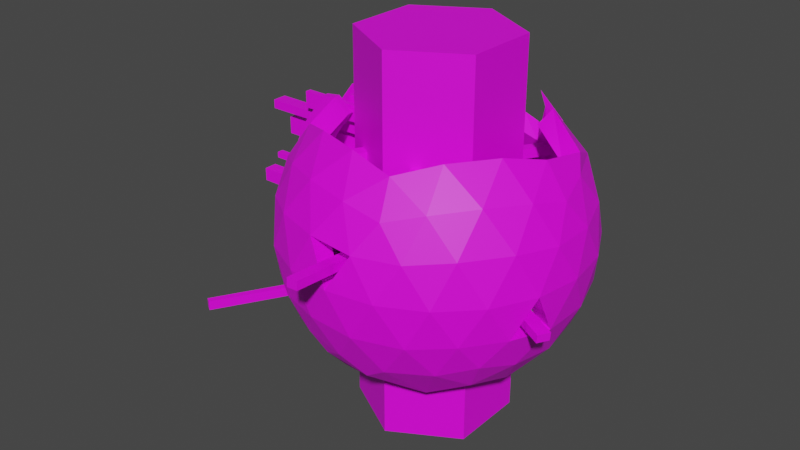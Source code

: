 # Source: Ceres.blend  (saved by Blender 3.6.11; exported with 4.5.12 LTS)
import bpy
from mathutils import Matrix  # noqa: F401  (used for matrix-valued properties, if any)

bpy.ops.wm.read_factory_settings(use_empty=True)
scene = bpy.context.scene
scene.name = 'Scene'

# ---- collections
col_collection = bpy.data.collections.new('Collection'); scene.collection.children.link(col_collection)

# ---- images (referenced by path relative to the original .blend; pixels are not part of the script)
import os
ASSET_DIR = os.environ.get("B2B_ASSET_DIR", "")  # directory of the original .blend (textures are referenced by path, not embedded)
HERE = os.path.dirname(os.path.abspath(__file__))  # packed textures are extracted next to this script under _unpacked/

def load_image(name, relpath, width, height, colorspace="sRGB"):
    """Load a texture the original file referenced (path relative to the .blend, or extracted next to this script)."""
    p = next((c for c in (os.path.join(HERE, relpath), os.path.join(ASSET_DIR, relpath)) if relpath and os.path.exists(c)), "")
    if p:
        img = bpy.data.images.load(p, check_existing=True)
        img.name = name
    else:  # same state as the original file: an image datablock whose file is absent (Cycles renders it pink)
        img = bpy.data.images.new(name, width, height)
        img.source = "FILE"
        img.filepath = "//" + (relpath or name)
    img.colorspace_settings.name = colorspace
    return img
img_ceres_texture_png = load_image('ceres_texture.png', 'ceres_texture.png', 1024, 1024, 'sRGB')
img_windows_png = load_image('windows.png', 'windows.png', 1024, 1024, 'sRGB')

# ---- materials (node trees are filled in below, after node groups)
mat_ceres_surface = bpy.data.materials.new('ceres_surface')
mat_ceres_surface.use_transparent_shadow = False
mat_material = bpy.data.materials.new('Material')
mat_material.alpha_threshold = 0.0
mat_material.use_transparent_shadow = False
mat_material.roughness = 0.5
mat_material.line_color = (0.0, 0.0, 0.0, 1.0)

# ---- material node trees
mat_ceres_surface.use_nodes = True; mat_ceres_surface.node_tree.nodes.clear()
_N = mat_ceres_surface.node_tree.nodes; _L = mat_ceres_surface.node_tree.links
n0 = _N.new('ShaderNodeBsdfPrincipled'); n0.name = 'Principled BSDF'; n0.location = (10, 300)
n0.distribution = 'GGX'
n0.subsurface_method = 'RANDOM_WALK_SKIN'
n0.inputs[3].default_value = 1.45
n0.inputs[27].default_value = (0.0, 0.0, 0.0, 1.0)
n0.inputs[28].default_value = 1.0
n1 = _N.new('ShaderNodeOutputMaterial'); n1.name = 'Material Output'; n1.location = (300, 300)
n2 = _N.new('ShaderNodeTexImage'); n2.name = 'Image Texture'; n2.location = (-280, 280)
n2.image = img_ceres_texture_png
_L.new(n0.outputs[0], n1.inputs[0])
_L.new(n2.outputs[0], n0.inputs[0])
n1.is_active_output = True
mat_material.use_nodes = True; mat_material.node_tree.nodes.clear()
_N = mat_material.node_tree.nodes; _L = mat_material.node_tree.links
n0 = _N.new('ShaderNodeOutputMaterial'); n0.name = 'Material Output'; n0.location = (300, 300)
n1 = _N.new('ShaderNodeBsdfPrincipled'); n1.name = 'Principled BSDF'; n1.location = (10, 300)
n1.distribution = 'GGX'
n1.subsurface_method = 'RANDOM_WALK_SKIN'
n1.inputs[3].default_value = 1.45
n1.inputs[27].default_value = (0.0, 0.0, 0.0, 1.0)
n1.inputs[28].default_value = 1.0
n2 = _N.new('ShaderNodeTexImage'); n2.name = 'Image Texture'; n2.location = (-280, 280)
n2.image = img_windows_png
_L.new(n1.outputs[0], n0.inputs[0])
_L.new(n2.outputs[0], n1.inputs[0])
n0.is_active_output = True

# ---- world
world_world = bpy.data.worlds.new('World'); scene.world = world_world
world_world.use_nodes = True; world_world.node_tree.nodes.clear()
_N = world_world.node_tree.nodes; _L = world_world.node_tree.links
n0 = _N.new('ShaderNodeOutputWorld'); n0.name = 'World Output'; n0.location = (300, 300)
n1 = _N.new('ShaderNodeBackground'); n1.name = 'Background'; n1.location = (10, 300)
n1.inputs[0].default_value = (0.05088, 0.05088, 0.05088, 1.0)
_L.new(n1.outputs[0], n0.inputs[0])
n0.is_active_output = True
world_world.color = (0.05088, 0.05088, 0.05088)
world_world.use_sun_shadow = False
world_world.sun_shadow_jitter_overblur = 0.0

# ---- meshes
me_icosphere = bpy.data.meshes.new('Icosphere')
me_icosphere.from_pydata([(0.8306, -0.1282, 0.2181), (0.7236, -0.5257, -0.4472), (-0.2764, -0.8506, -0.4472), (-0.8302, 0.1411, -0.198), (-0.2764, 0.8506, -0.4472), (0.7236, 0.5257, -0.4472), (0.2764, -0.8506, 0.4472), (-0.7236, -0.5257, 0.4472), (-0.7236, 0.5257, 0.4472), (0.8944, 0.0, 0.4472), (0.8258, -0.2683, -1.581e-08), (-0.1878, -0.7984, -0.5843), (-0.7216, 0.2074, -0.4361), (-0.2896, 0.6786, -0.5764), (0.5964, 0.4274, -0.5734), (0.6095, -0.4429, -0.6575), (0.5319, -0.6817, -0.5023), (0.2629, -0.809, -0.5257), (-0.02964, -0.8642, -0.5023), (0.8127, 0.2952, -0.5023), (0.8506, 0.0, -0.5257), (0.8127, -0.2952, -0.5023), (-0.7216, -0.2074, -0.4361), (0.7057, -0.2564, -0.4361), (0.6095, 0.4429, -0.6575), (-0.7, 0.1411, -0.4793), (0.7386, -5.072e-09, -0.4565), (-0.5976, -0.4341, -0.4565), (-0.484, -0.7166, -0.5023), (-0.6882, -0.5, -0.5257), (-0.8311, -0.2389, -0.5023), (-0.2328, 0.7166, -0.6575), (0.7057, 0.2564, -0.4361), (-0.4202, -0.6222, -0.4361), (-0.8311, 0.2389, -0.5023), (-0.6882, 0.5, -0.5257), (-0.484, 0.7166, -0.5023), (0.2629, 0.809, -0.5257), (0.5319, 0.6817, -0.5023), (0.9566, -0.1476, 0.2511), (0.9511, -0.309, -1.752e-08), (0.8607, -0.4429, -0.2512), (0.8607, 0.4429, -0.2512), (0.9511, 0.309, 1.752e-08), (0.9566, 0.1476, 0.2511), (0.1552, -0.9554, 0.2512), (0.0, -1.0, -1.752e-08), (-0.1552, -0.9554, -0.2512), (0.6872, -0.6817, -0.2512), (0.5878, -0.809, 1.752e-08), (0.436, -0.8642, 0.2512), (-0.8607, -0.4429, 0.2512), (-0.9511, -0.309, -1.752e-08), (-0.436, -0.8642, -0.2512), (-0.5878, -0.809, 1.752e-08), (-0.6872, -0.6817, 0.2512), (-0.6872, 0.6817, 0.2512), (-0.5878, 0.809, -1.752e-08), (-0.436, 0.8642, -0.2512), (-0.9511, 0.309, 1.752e-08), (-0.8607, 0.4429, 0.2512), (0.496, 0.8498, 0.1966), (0.5878, 0.809, -1.752e-08), (0.6872, 0.6817, -0.2512), (-0.1552, 0.9554, -0.2512), (0.0, 1.0, 1.752e-08), (0.1552, 0.9554, 0.2512), (0.8311, -0.2389, 0.5023), (0.6882, -0.5, 0.5257), (0.484, -0.7166, 0.5023), (0.02964, -0.8642, 0.5023), (-0.2629, -0.809, 0.5257), (-0.5319, -0.6817, 0.5023), (-0.8127, -0.2952, 0.5023), (-0.7205, 0.1411, 0.4453), (-0.8127, 0.2952, 0.5023), (-0.5319, 0.6817, 0.5023), (-0.2629, 0.809, 0.5257), (0.02964, 0.8642, 0.5023), (0.6492, 0.6195, 0.4631), (0.8311, 0.2389, 0.5023), (0.4619, 0.5919, -0.4361), (-0.02574, -0.7504, -0.4361), (0.2328, -0.7166, 0.6575), (0.7534, 0.0, 0.6575), (0.2282, -0.7025, -0.4565), (0.281, 0.7168, -0.4793), (0.4619, -0.5919, -0.4361), (-0.6095, -0.4429, 0.6575), (-0.4202, 0.6222, -0.4361), (0.5841, -0.4443, -0.582), (-0.6095, 0.4429, 0.6575), (-0.5976, 0.4341, -0.4565), (-0.1571, -0.704, -0.4977), (0.7766, -5.072e-09, 0.3883), (0.7545, 0.3454, 0.591), (0.4472, 0.5257, 0.7236), (-0.05279, 0.6882, 0.7236), (-0.3618, 0.5878, 0.7236), (-0.6283, 0.4565, 0.3883), (-0.6708, 0.1625, 0.7236), (-0.6708, -0.1625, 0.7236), (-0.6283, -0.4565, 0.3883), (-0.3618, -0.5878, 0.7236), (-0.05279, -0.6882, 0.7236), (0.24, -0.7386, 0.3883), (0.4472, -0.5257, 0.7236), (0.6382, -0.2629, 0.7236), (0.8618, 0.4253, 0.2764), (0.809, 0.5878, 0.0), (0.6118, 0.7416, 0.2866), (-0.1382, 0.9511, 0.2764), (-0.309, 0.9511, -4.92e-07), (-0.4472, 0.8506, 0.2764), (-0.9472, 0.1625, 0.2764), (-0.846, 0.1411, 2.64e-07), (-0.9472, -0.1625, 0.2764), (-0.4472, -0.8506, 0.2764), (-0.309, -0.9511, -7.872e-07), (-0.1382, -0.9511, 0.2764), (0.6708, -0.6882, 0.2764), (0.809, -0.5878, -1.902e-06), (0.8618, -0.4253, 0.2764), (0.2205, 0.9798, -0.05469), (0.3587, 0.8794, -0.3311), (-0.809, 0.5878, -7.845e-14), (-0.6708, 0.6882, -0.2764), (-0.8618, 0.4253, -0.2764), (-0.809, -0.5878, 8.031e-14), (-0.8618, -0.4253, -0.2764), (-0.6708, -0.6882, -0.2764), (0.309, -0.9511, 2.802e-14), (0.1382, -0.9511, -0.2764), (0.4472, -0.8506, -0.2764), (1.0, 0.0, 0.0), (0.9472, -0.1625, -0.2764), (0.9472, 0.1625, -0.2764), (0.3618, 0.5878, -0.7236), (0.6283, 0.4565, -0.3883), (-0.4472, 0.5257, -0.7236), (-0.2577, 0.7134, -0.3468), (-0.6382, 0.2629, -0.7236), (-0.6382, -0.2629, -0.7236), (-0.5004, -0.584, -0.6484), (0.6708, 0.1625, -0.7236), (0.6708, -0.1625, -0.7236), (-0.24, -0.7386, -0.3883), (0.1045, -0.7763, -0.6361), (0.6283, -0.4565, -0.3883), (0.3377, -0.5138, -0.7958), (0.7473, -0.3845, -0.2181), (0.7473, 0.3845, -0.2181), (0.8258, 0.2683, 1.461e-08), (0.8306, 0.1282, 0.2181), (0.1348, -0.8296, 0.2181), (5.555e-09, -0.8683, -1.581e-08), (-0.1348, -0.8296, -0.2181), (0.5967, -0.5919, -0.2181), (0.5104, -0.7025, 1.461e-08), (0.3786, -0.7504, 0.2181), (-0.7473, -0.3845, 0.2181), (-0.8258, -0.2683, -1.581e-08), (-0.3786, -0.7504, -0.2181), (-0.5104, -0.7025, 1.461e-08), (-0.5967, -0.5919, 0.2181), (-0.5967, 0.5919, 0.2181), (-0.5104, 0.7025, -1.581e-08), (-0.3786, 0.7504, -0.2181), (-0.8258, 0.2683, 1.461e-08), (-0.7473, 0.3845, 0.2181), (0.4386, 0.736, 0.1635), (0.5104, 0.7025, -1.581e-08), (0.5967, 0.5919, -0.2181), (-0.1735, 0.7733, -0.1724), (-0.05248, 0.8319, 0.03617), (0.1348, 0.8296, 0.2181), (0.7216, -0.2074, 0.4361), (0.5976, -0.4341, 0.4565), (0.4202, -0.6222, 0.4361), (0.02574, -0.7504, 0.4361), (-0.2282, -0.7025, 0.4565), (-0.4619, -0.5919, 0.4361), (-0.7057, -0.2564, 0.4361), (-0.7057, 0.2564, 0.4361), (-0.4619, 0.5919, 0.4361), (-0.2282, 0.7025, 0.4565), (0.02574, 0.7504, 0.4361), (0.5586, 0.5536, 0.3939), (0.7216, 0.2074, 0.4361), (0.2022, -0.6222, 0.5709), (0.6542, -5.072e-09, 0.5709), (-0.5293, -0.3845, 0.5709), (-0.5285, 0.3847, 0.5701), (0.6705, 0.3107, 0.4957), (0.3883, 0.4565, 0.6283), (-0.09713, 0.6628, 0.6225), (-0.3412, 0.5612, 0.627), (-0.5825, 0.1411, 0.6283), (-0.5825, -0.1411, 0.6283), (-0.3342, -0.5721, 0.5943), (-0.0659, -0.6593, 0.5943), (0.3883, -0.4565, 0.6283), (0.5541, -0.2282, 0.6283), (0.7483, 0.3693, 0.24), (0.7025, 0.5104, -6.038e-10), (0.5235, 0.651, 0.2502), (-0.12, 0.8258, 0.24), (-0.2683, 0.8258, -4.278e-07), (-0.3883, 0.7386, 0.24), (-0.8225, 0.1411, 0.24), (-0.8225, -0.1411, 0.24), (-0.3883, -0.7386, 0.24), (-0.2683, -0.8258, -6.841e-07), (-0.12, -0.8258, 0.24), (0.5825, -0.5976, 0.24), (0.7025, -0.5104, -1.652e-06), (0.7483, -0.3693, 0.24), (0.2022, 0.8879, 0.02108), (0.3937, 0.8034, -0.292), (-0.7025, 0.5104, -6.039e-10), (-0.5825, 0.5976, -0.24), (-0.7483, 0.3693, -0.24), (-0.7025, -0.5104, -6.038e-10), (-0.7483, -0.3693, -0.24), (-0.5825, -0.5976, -0.24), (0.2683, -0.8258, -6.038e-10), (0.12, -0.8258, -0.24), (0.3883, -0.7386, -0.24), (0.8683, -5.072e-09, -6.038e-10), (0.8225, -0.1411, -0.24), (0.8225, 0.1411, -0.24), (0.3408, 0.5685, -0.6186), (-0.4484, 0.5159, -0.625), (-0.6046, 0.2579, -0.6238), (-0.6215, -0.2568, -0.6195), (-0.4633, -0.5434, -0.5593), (0.6675, 0.1459, -0.6292), (0.6774, -0.1563, -0.625), (0.09759, -0.6856, -0.5408), (0.3432, -0.5334, -0.6933), (-0.8262, 0.1411, -0.2192), (-0.7392, 0.1411, -0.4208), (-0.5924, 0.1411, -0.6064), (-0.6822, 0.1625, -0.6984), (-0.9561, 0.1625, -0.2281), (-0.8513, 0.1625, -0.4847), (-0.9743, 0.1625, 3.048e-07), (-0.8062, 0.1625, -0.5519), (-0.8298, 0.1625, 0.5128), (-0.9516, 0.1625, -0.2525), (-0.9362, 0.1625, -0.292), (-0.8298, -0.1625, 0.5128), (-0.9516, -0.1625, -0.2525), (-0.8062, -0.1625, -0.5519), (-0.9561, -0.1625, -0.2281), (-0.8513, -0.1625, -0.4847), (-0.9743, -0.1625, 2.863e-07), (-0.6822, -0.1625, -0.6984), (-0.9362, -0.1625, -0.292), (-0.8129, 0.1411, -0.2535), (-0.5924, -0.1411, -0.6064), (-0.846, -0.1411, 2.48e-07), (-0.8129, -0.1411, -0.2535), (-0.8262, -0.1411, -0.2192), (-0.7, -0.1411, -0.4793), (-0.7392, -0.1411, -0.4208), (-0.7205, -0.1411, 0.4453), (-0.8302, -0.1411, -0.198), (-0.7279, -0.09161, 0.4454), (-0.8299, -0.09162, 0.2401), (-0.8337, -0.09161, -0.2192), (-0.8203, -0.09161, -0.2535), (-0.8376, -0.09161, -0.198), (-0.5899, -0.09161, 0.6284), (-0.7075, -0.09161, -0.4792), (-0.5998, -0.09161, -0.6063), (-0.8534, -0.09161, 5.796e-05), (-0.7466, -0.09161, -0.4208), (-0.6782, -0.113, 0.7237), (-0.8372, -0.113, 0.5129), (-0.9635, -0.113, -0.228), (-0.959, -0.113, -0.2524), (-0.9546, -0.113, 0.2765), (-0.9817, -0.113, 5.8e-05), (-0.9436, -0.113, -0.2919), (-0.8587, -0.113, -0.4846), (-0.8136, -0.113, -0.5519), (-0.6896, -0.113, -0.6983), (-0.8376, 0.09161, -0.198), (-0.8337, 0.09161, -0.2192), (-0.8534, 0.09161, 5.798e-05), (-0.9817, 0.113, 5.802e-05), (-0.8299, 0.09162, 0.2401), (-0.9546, 0.113, 0.2765), (-0.5899, 0.09161, 0.6284), (-0.6782, 0.113, 0.7237), (-0.7466, 0.09161, -0.4208), (-0.7075, 0.09161, -0.4792), (-0.8203, 0.09161, -0.2535), (-0.5998, 0.09161, -0.6063), (-0.7279, 0.09161, 0.4454), (-0.8587, 0.113, -0.4846), (-0.8136, 0.113, -0.5519), (-0.9436, 0.113, -0.2919), (-0.9635, 0.113, -0.228), (-0.959, 0.113, -0.2524), (-0.8372, 0.113, 0.5129), (-0.6896, 0.113, -0.6983), (-0.9817, 0.113, 5.802e-05), (-0.9743, 0.1625, 3.048e-07), (-0.8513, 0.1625, -0.4847), (-0.8062, 0.1625, -0.5519), (-0.9362, 0.1625, -0.292), (-0.9472, 0.1625, 0.2764), (-0.9561, 0.1625, -0.2281), (-0.9516, 0.1625, -0.2525), (-0.6708, 0.1625, 0.7236), (-0.8298, 0.1625, 0.5128), (-0.6822, 0.1625, -0.6984), (-0.9635, 0.113, -0.228), (-0.6708, -0.1625, 0.7236), (-0.8298, -0.1625, 0.5128), (-0.9561, -0.1625, -0.2281), (-0.9516, -0.1625, -0.2525), (-0.9472, -0.1625, 0.2764), (-0.9743, -0.1625, 2.863e-07), (-0.9362, -0.1625, -0.292), (-0.8513, -0.1625, -0.4847), (-0.8062, -0.1625, -0.5519), (-0.6822, -0.1625, -0.6984), (-0.6896, -0.113, -0.6983), (-0.9817, -0.113, 5.8e-05), (-0.9546, -0.113, 0.2765), (-0.6782, -0.113, 0.7237), (-0.8372, -0.113, 0.5129), (-0.9635, -0.113, -0.228), (-0.959, -0.113, -0.2524), (-0.9436, -0.113, -0.2919), (-0.8587, -0.113, -0.4846), (-0.8136, -0.113, -0.5519), (-0.8587, 0.113, -0.4846), (-0.8136, 0.113, -0.5519), (-0.9436, 0.113, -0.2919), (-0.9546, 0.113, 0.2765), (-0.959, 0.113, -0.2524), (-0.6782, 0.113, 0.7237), (-0.8372, 0.113, 0.5129), (-0.6896, 0.113, -0.6983), (-0.9817, 0.113, 5.802e-05), (-0.9743, 0.1625, 3.048e-07), (-0.8513, 0.1625, -0.4847), (-0.8062, 0.1625, -0.5519), (-0.9362, 0.1625, -0.292), (-0.9472, 0.1625, 0.2764), (-0.9561, 0.1625, -0.2281), (-0.9516, 0.1625, -0.2525), (-0.6708, 0.1625, 0.7236), (-0.8298, 0.1625, 0.5128), (-0.6822, 0.1625, -0.6984), (-0.9635, 0.113, -0.228), (-0.6708, -0.1625, 0.7236), (-0.8298, -0.1625, 0.5128), (-0.9561, -0.1625, -0.2281), (-0.9516, -0.1625, -0.2525), (-0.9472, -0.1625, 0.2764), (-0.9743, -0.1625, 2.863e-07), (-0.9362, -0.1625, -0.292), (-0.8513, -0.1625, -0.4847), (-0.8062, -0.1625, -0.5519), (-0.6822, -0.1625, -0.6984), (-0.6896, -0.113, -0.6983), (-0.9817, -0.113, 5.8e-05), (-0.9546, -0.113, 0.2765), (-0.6782, -0.113, 0.7237), (-0.8372, -0.113, 0.5129), (-0.9635, -0.113, -0.228), (-0.959, -0.113, -0.2524), (-0.9436, -0.113, -0.2919), (-0.8587, -0.113, -0.4846), (-0.8136, -0.113, -0.5519), (-0.8587, 0.113, -0.4846), (-0.8136, 0.113, -0.5519), (-0.9436, 0.113, -0.2919), (-0.9546, 0.113, 0.2765), (-0.959, 0.113, -0.2524), (-0.6782, 0.113, 0.7237), (-0.8372, 0.113, 0.5129), (-0.6896, 0.113, -0.6983), (-1.081, 0.113, -0.01324), (-1.073, 0.1625, -0.01329), (-0.9504, 0.1625, -0.498), (-0.9053, 0.1625, -0.5652), (-1.035, 0.1625, -0.3053), (-1.046, 0.1625, 0.2631), (-1.055, 0.1625, -0.2414), (-1.051, 0.1625, -0.2658), (-0.7699, 0.1625, 0.7103), (-0.9289, 0.1625, 0.4995), (-0.7813, 0.1625, -0.7117), (-1.063, 0.113, -0.2413), (-0.7699, -0.1625, 0.7103), (-0.9289, -0.1625, 0.4995), (-1.055, -0.1625, -0.2414), (-1.051, -0.1625, -0.2658), (-1.046, -0.1625, 0.2631), (-1.073, -0.1625, -0.01329), (-1.035, -0.1625, -0.3053), (-0.9504, -0.1625, -0.498), (-0.9053, -0.1625, -0.5652), (-0.7813, -0.1625, -0.7117), (-0.7887, -0.113, -0.7116), (-1.081, -0.113, -0.01324), (-1.054, -0.113, 0.2632), (-0.7773, -0.113, 0.7104), (-0.9363, -0.113, 0.4996), (-1.063, -0.113, -0.2413), (-1.058, -0.113, -0.2657), (-1.043, -0.113, -0.3052), (-0.9579, -0.113, -0.4979), (-0.9128, -0.113, -0.5652), (-0.9579, 0.113, -0.4979), (-0.9128, 0.113, -0.5652), (-1.043, 0.113, -0.3052), (-1.054, 0.113, 0.2632), (-1.058, 0.113, -0.2657), (-0.7773, 0.113, 0.7104), (-0.9363, 0.113, 0.4996), (-0.7887, 0.113, -0.7116), (0.4231, 0.8244, 0.4104), (0.3657, 0.7106, 0.3773), (0.2488, 0.925, 0.2512), (0.216, 0.8032, 0.2181), (0.3295, 0.8548, 0.4104), (0.2359, 0.8853, 0.4104), (0.2844, 0.737, 0.3773), (0.2031, 0.7634, 0.3773), (0.297, 0.7005, 0.5053), (0.2846, 0.6368, 0.77), (0.3377, 0.8197, 0.5384), (0.3076, 0.662, 0.6637), (0.1176, 0.5878, -0.7236), (0.1906, 0.6074, -0.656), (0.3587, 0.8794, -0.3311), (-0.2998, -0.5413, -0.7999), (-0.3069, -0.5767, -0.6826), (-0.1715, -0.6585, -0.7395), (-0.104, -0.7118, -0.6366)], [(124, 442)], [(1, 15, 21), (168, 209, 115), (1, 21, 41), (2, 18, 47), (4, 36, 58), (5, 38, 63), (1, 41, 48), (2, 47, 53), (4, 58, 64), (5, 63, 42), (6, 69, 83), (7, 72, 88), (8, 75, 91), (9, 80, 84), (161, 210, 160), (208, 184, 165), (195, 196, 185), (166, 208, 165), (206, 186, 185), (186, 195, 185), (140, 173, 167), (105, 189, 178), (102, 191, 181), (84, 80, 95), (80, 79, 95), (95, 79, 96), (174, 206, 207), (99, 192, 183), (207, 206, 208), (206, 185, 208), (138, 151, 172), (94, 190, 188), (190, 193, 188), (78, 77, 97), (97, 77, 98), (77, 76, 98), (98, 76, 91), (76, 8, 91), (208, 185, 184), (188, 193, 187), (173, 207, 167), (167, 207, 166), (146, 162, 156), (91, 75, 100), (75, 248, 100), (101, 73, 88), (73, 7, 88), (207, 208, 166), (168, 169, 209), (193, 194, 187), (148, 157, 150), (184, 192, 99), (192, 197, 183), (88, 72, 103), (72, 71, 103), (103, 71, 104), (71, 70, 104), (104, 70, 83), (70, 6, 83), (210, 182, 160), (169, 183, 209), (183, 197, 74), (169, 99, 183), (165, 184, 99), (196, 192, 184), (138, 172, 81), (185, 196, 184), (83, 69, 106), (69, 68, 106), (106, 68, 107), (68, 67, 107), (107, 67, 84), (67, 9, 84), (44, 80, 9), (43, 108, 44), (42, 109, 43), (44, 108, 80), (108, 79, 80), (43, 109, 108), (109, 110, 108), (108, 110, 79), (42, 63, 109), (63, 62, 109), (109, 62, 110), (62, 61, 110), (65, 111, 66), (64, 112, 65), (66, 111, 78), (111, 77, 78), (65, 112, 111), (112, 113, 111), (111, 113, 77), (113, 76, 77), (64, 58, 112), (58, 57, 112), (112, 57, 113), (57, 56, 113), (113, 56, 76), (56, 8, 76), (60, 75, 8), (59, 114, 60), (60, 114, 75), (114, 248, 75), (59, 246, 114), (210, 161, 261), (266, 182, 210), (263, 223, 22, 262), (52, 51, 116), (116, 51, 73), (51, 7, 73), (55, 72, 7), (54, 117, 55), (53, 118, 54), (55, 117, 72), (117, 71, 72), (54, 118, 117), (118, 119, 117), (117, 119, 71), (119, 70, 71), (53, 47, 118), (47, 46, 118), (118, 46, 119), (45, 119, 213, 154), (119, 45, 70), (45, 6, 70), (50, 69, 6), (49, 120, 50), (48, 121, 49), (50, 120, 69), (120, 68, 69), (49, 121, 120), (121, 122, 120), (120, 122, 68), (122, 67, 68), (48, 41, 121), (41, 40, 121), (121, 40, 122), (40, 39, 122), (122, 39, 67), (39, 9, 67), (62, 123, 61), (63, 124, 62), (66, 430, 123), (123, 65, 66), (62, 124, 123), (63, 38, 124), (38, 37, 124), (56, 60, 8), (57, 125, 56), (58, 126, 57), (56, 125, 60), (125, 59, 60), (57, 126, 125), (126, 127, 125), (125, 127, 59), (127, 249, 244, 59), (58, 36, 126), (36, 35, 126), (126, 35, 127), (35, 34, 127), (127, 34, 250, 249), (34, 245, 250), (51, 55, 7), (52, 128, 51), (51, 128, 55), (128, 54, 55), (52, 129, 128), (129, 130, 128), (128, 130, 54), (130, 53, 54), (30, 29, 129), (129, 29, 130), (46, 45, 154, 155), (130, 28, 53), (28, 2, 53), (45, 50, 6), (46, 131, 45), (47, 132, 46), (45, 131, 50), (131, 49, 50), (46, 132, 131), (132, 133, 131), (131, 133, 49), (133, 48, 49), (47, 18, 132), (18, 17, 132), (132, 17, 133), (17, 16, 133), (133, 16, 48), (16, 1, 48), (39, 44, 9), (40, 134, 39), (29, 28, 33, 27), (39, 134, 44), (134, 43, 44), (40, 135, 134), (135, 136, 134), (134, 136, 43), (136, 42, 43), (41, 21, 135), (21, 20, 135), (135, 20, 136), (20, 19, 136), (136, 19, 42), (19, 5, 42), (24, 38, 5), (189, 201, 178), (172, 204, 171), (24, 137, 38), (137, 37, 38), (179, 189, 105), (140, 167, 89), (151, 204, 172), (203, 188, 187), (198, 191, 182), (31, 36, 4), (182, 191, 102), (152, 203, 204), (31, 13, 139), (139, 35, 36), (139, 141, 35), (141, 34, 35), (204, 203, 205), (203, 187, 205), (181, 199, 180), (199, 200, 180), (141, 243, 247, 34), (267, 161, 223, 263), (198, 182, 266), (180, 200, 179), (264, 22, 234, 260), (142, 29, 30), (191, 199, 181), (146, 156, 82), (142, 143, 29), (143, 28, 29), (174, 175, 206), (173, 174, 207), (152, 153, 203), (151, 152, 204), (143, 11, 28), (11, 2, 28), (19, 24, 5), (20, 144, 19), (21, 145, 20), (19, 144, 24), (178, 201, 177), (20, 145, 144), (148, 150, 23), (200, 189, 179), (204, 205, 171), (21, 15, 145), (202, 190, 176), (177, 202, 176), (171, 205, 170), (209, 183, 74), (11, 18, 2), (153, 188, 203), (175, 186, 206), (11, 147, 18), (147, 17, 18), (153, 94, 188), (148, 23, 90), (147, 149, 17), (149, 16, 17), (201, 202, 177), (176, 190, 94), (149, 15, 16), (15, 1, 16), (160, 182, 102), (164, 102, 181), (163, 164, 211), (162, 163, 212), (164, 181, 211), (211, 181, 180), (163, 211, 212), (212, 211, 213), (211, 180, 213), (213, 180, 179), (162, 212, 156), (156, 212, 155), (212, 213, 155), (28, 130, 224, 33), (213, 179, 154), (154, 179, 105), (159, 105, 178), (158, 159, 214), (157, 158, 215), (159, 178, 214), (214, 178, 177), (158, 214, 215), (215, 214, 216), (214, 177, 216), (216, 177, 176), (157, 215, 150), (150, 215, 10), (215, 216, 10), (10, 216, 0), (216, 176, 0), (0, 176, 94), (171, 170, 217), (172, 171, 218), (175, 217, 431), (217, 175, 174), (171, 217, 218), (172, 218, 81), (81, 218, 86), (165, 99, 169), (166, 165, 219), (167, 166, 220), (165, 169, 219), (219, 169, 168), (166, 219, 220), (220, 219, 221), (219, 168, 221), (221, 168, 3, 240), (167, 220, 89), (89, 220, 92), (220, 221, 92), (92, 221, 12), (221, 240, 259, 12), (12, 259, 241), (160, 102, 164), (161, 160, 222), (160, 164, 222), (222, 164, 163), (161, 222, 223), (223, 222, 224), (222, 163, 224), (224, 163, 162), (22, 223, 27), (223, 224, 27), (46, 155, 213, 119), (224, 162, 33), (33, 162, 146), (154, 105, 159), (155, 154, 225), (156, 155, 226), (154, 159, 225), (225, 159, 158), (155, 225, 226), (226, 225, 227), (225, 158, 227), (227, 158, 157), (156, 226, 82), (82, 226, 85), (226, 227, 85), (85, 227, 87), (227, 157, 87), (87, 157, 148), (0, 94, 153), (10, 0, 228), (29, 27, 224, 130), (0, 153, 228), (228, 153, 152), (10, 228, 229), (229, 228, 230), (228, 152, 230), (230, 152, 151), (150, 229, 23), (23, 229, 26), (229, 230, 26), (26, 230, 32), (230, 151, 32), (32, 151, 138), (14, 138, 81), (14, 81, 231), (231, 81, 86), (13, 140, 89), (13, 89, 232), (232, 89, 92), (232, 92, 233), (233, 92, 12), (233, 12, 25, 242), (234, 22, 27), (234, 27, 235), (235, 27, 33), (235, 33, 93), (93, 33, 146), (32, 138, 14), (26, 32, 236), (23, 26, 237), (32, 14, 236), (26, 236, 237), (23, 237, 90), (93, 146, 82), (93, 82, 238), (238, 82, 85), (238, 85, 239), (239, 85, 87), (239, 87, 90), (90, 87, 148), (145, 237, 236, 144), (88, 191, 198, 101), (36, 31, 139), (147, 11, 445), (100, 197, 192, 91), (93, 238, 446), (15, 90, 237, 145), (139, 232, 233, 141), (83, 189, 200, 104), (147, 238, 239, 149), (95, 193, 190, 84), (103, 199, 191, 88), (96, 194, 193, 95), (104, 200, 199, 103), (91, 192, 196, 98), (142, 234, 235, 143), (24, 14, 231, 137), (84, 190, 202, 107), (106, 201, 189, 83), (144, 236, 14, 24), (149, 239, 90, 15), (98, 196, 195, 97), (107, 202, 201, 106), (261, 161, 267), (262, 22, 265), (265, 22, 264), (25, 12, 241), (245, 34, 247), (3, 168, 115), (282, 283, 331, 332), (246, 59, 244), (3, 115, 290, 288), (243, 242, 299, 307), (251, 73, 101), (252, 129, 52, 254), (251, 116, 73), (256, 52, 116), (258, 30, 129, 252), (253, 30, 255), (254, 52, 256), (255, 30, 258), (257, 142, 30, 253), (74, 197, 294, 300), (258, 252, 323, 326), (25, 241, 296, 297), (141, 242, 243), (302, 301, 340, 341), (244, 249, 315, 314), (267, 263, 270, 272), (260, 257, 287, 275), (265, 264, 274, 277), (101, 278, 333, 320), (142, 260, 234), (268, 279, 278, 273), (269, 282, 279, 268), (283, 282, 269, 276), (270, 281, 280, 283, 276, 272), (271, 277, 285, 284, 281, 270), (275, 287, 286, 285, 277, 274), (266, 210, 269, 268), (279, 282, 332, 334), (261, 267, 272, 276), (263, 262, 271, 270), (256, 116, 324, 325), (262, 265, 277, 271), (198, 266, 268, 273), (101, 198, 273, 278), (264, 260, 275, 274), (246, 244, 314, 309), (280, 281, 336, 335), (116, 251, 321, 324), (210, 261, 276, 269), (114, 246, 309, 313), (291, 290, 292, 293), (293, 292, 300, 306), (295, 306, 300, 294), (289, 288, 290, 291, 304, 305), (296, 298, 289, 305, 303, 301), (297, 296, 301, 302, 307, 299), (241, 259, 298, 296), (240, 3, 288, 289), (278, 279, 334, 333), (242, 25, 297, 299), (252, 254, 322, 323), (197, 100, 295, 294), (115, 209, 292, 290), (250, 245, 310, 312), (251, 101, 320, 321), (259, 240, 289, 298), (287, 257, 329, 330), (245, 247, 311, 310), (209, 74, 300, 292), (295, 100, 316, 345), (310, 311, 351, 350), (308, 343, 383, 348), (325, 324, 364, 365), (336, 337, 377, 376), (340, 342, 382, 380), (324, 321, 361, 364), (332, 331, 371, 372), (341, 340, 380, 381), (323, 322, 362, 363), (334, 332, 372, 374), (321, 320, 360, 361), (345, 316, 356, 385), (335, 336, 376, 375), (320, 333, 373, 360), (333, 334, 374, 373), (317, 313, 353, 357), (315, 312, 352, 355), (318, 347, 387, 358), (100, 248, 317, 316), (301, 303, 342, 340), (253, 255, 327, 328), (281, 284, 337, 336), (247, 243, 318, 311), (243, 307, 347, 318), (291, 293, 343, 308), (254, 256, 325, 322), (285, 286, 339, 338), (249, 250, 312, 315), (304, 291, 308, 319), (255, 258, 326, 327), (283, 280, 335, 331), (248, 114, 313, 317), (305, 304, 319, 344), (257, 253, 328, 329), (284, 285, 338, 337), (306, 295, 345, 346), (286, 287, 330, 339), (307, 302, 341, 347), (303, 305, 344, 342), (293, 306, 346, 343), (353, 349, 389, 393), (384, 359, 399, 424), (368, 367, 407, 408), (371, 375, 415, 411), (352, 350, 390, 392), (359, 348, 388, 399), (366, 363, 403, 406), (378, 379, 419, 418), (350, 351, 391, 390), (348, 383, 423, 388), (365, 364, 404, 405), (376, 377, 417, 416), (380, 382, 422, 420), (364, 361, 401, 404), (372, 371, 411, 412), (381, 380, 420, 421), (363, 362, 402, 403), (374, 372, 412, 414), (338, 339, 379, 378), (326, 323, 363, 366), (319, 308, 348, 359), (312, 310, 350, 352), (331, 335, 375, 371), (328, 327, 367, 368), (344, 319, 359, 384), (313, 309, 349, 353), (337, 338, 378, 377), (322, 325, 365, 362), (346, 345, 385, 386), (309, 314, 354, 349), (339, 330, 370, 379), (327, 326, 366, 367), (347, 341, 381, 387), (314, 315, 355, 354), (329, 328, 368, 369), (342, 344, 384, 382), (316, 317, 357, 356), (330, 329, 369, 370), (343, 346, 386, 383), (311, 318, 358, 351), (394, 395, 424, 399), (389, 394, 399, 388), (408, 407, 418, 419), (406, 403, 416, 417), (405, 404, 412, 411), (402, 405, 411, 415), (407, 406, 417, 418), (401, 400, 413, 414), (409, 408, 419, 410), (403, 402, 415, 416), (404, 401, 414, 412), (396, 397, 426, 425), (391, 398, 427, 421), (395, 392, 422, 424), (390, 391, 421, 420), (397, 393, 423, 426), (392, 390, 420, 422), (393, 389, 388, 423), (377, 378, 418, 417), (362, 365, 405, 402), (386, 385, 425, 426), (349, 354, 394, 389), (379, 370, 410, 419), (367, 366, 406, 407), (387, 381, 421, 427), (354, 355, 395, 394), (369, 368, 408, 409), (382, 384, 424, 422), (356, 357, 397, 396), (370, 369, 409, 410), (383, 386, 426, 423), (351, 358, 398, 391), (358, 387, 427, 398), (355, 352, 392, 395), (357, 353, 393, 397), (373, 374, 414, 413), (360, 373, 413, 400), (375, 376, 416, 415), (385, 356, 396, 425), (361, 360, 400, 401), (434, 429, 436), (175, 431, 435), (66, 433, 430), (435, 431, 434), (430, 433, 432), (78, 433, 435, 186), (433, 438, 432), (435, 434, 436, 439), (432, 438, 428), (433, 439, 437), (438, 437, 439), (124, 218, 217, 123), (187, 194, 96, 79), (110, 205, 187, 79), (137, 441, 440), (86, 441, 231), (137, 440, 37), (440, 441, 37), (218, 124, 86), (41, 150, 10, 40), (135, 40, 10, 229), (135, 229, 150, 41), (11, 443, 444, 93), (11, 143, 443), (143, 235, 444, 443), (235, 93, 444), (147, 445, 446), (11, 446, 445), (65, 123, 217, 174), (174, 173, 64, 65), (64, 173, 4), (31, 4, 13), (37, 86, 124), (429, 428, 436), (78, 433, 66), (429, 170, 61, 428), (439, 433, 435), (186, 97, 195), (436, 428, 438), (438, 433, 437), (439, 436, 438), (78, 97, 186), (428, 61, 432), (61, 170, 205, 110), (429, 434, 170), (432, 61, 430), (431, 170, 434), (170, 431, 217), (61, 123, 430), (186, 175, 435), (37, 441, 86), (260, 142, 257), (242, 141, 233), (232, 139, 13), (13, 4, 140), (4, 173, 140), (446, 11, 93), (446, 238, 147), (441, 137, 231)])
_uv = me_icosphere.uv_layers.new(name='UVMap')
_uv.uv.foreach_set('vector', [0.5849, 0.4309, 0.5904, 0.3845, 0.6076, 0.4307, 0.5061, 0.4248, 0.505, 0.4276, 0.5038, 0.4228, 0.5849, 0.4309, 0.6076, 0.4307, 0.5768, 0.4611, 0.4712, 0.387, 0.4977, 0.3883, 0.4813, 0.439, 0.8529, 0.3496, 0.8813, 0.3538, 0.8633, 0.4014, 0.7048, 0.4232, 0.7263, 0.393, 0.7255, 0.4547, 0.5849, 0.4309, 0.5768, 0.4611, 0.571, 0.4609, 0.4712, 0.387, 0.4813, 0.439, 0.4485, 0.4231, 0.8529, 0.3496, 0.8633, 0.4014, 0.8315, 0.3933, 0.7048, 0.4232, 0.7255, 0.4547, 0.6997, 0.4703, 0.5194, 0.5759, 0.5476, 0.5932, 0.5199, 0.6388, 0.3371, 0.6477, 0.401, 0.6374, 0.3655, 0.7778, 0.9015, 0.523, 0.92, 0.5288, 0.9052, 0.5644, 0.6584, 0.5989, 0.6876, 0.624, 0.6486, 0.6617, 0.4946, 0.4173, 0.5008, 0.4251, 0.4974, 0.4266, 0.5156, 0.4344, 0.5133, 0.4372, 0.5121, 0.4319, 0.5181, 0.4443, 0.514, 0.4421, 0.5169, 0.44, 0.5143, 0.4289, 0.5156, 0.4344, 0.5121, 0.4319, 0.5197, 0.437, 0.5207, 0.4424, 0.5169, 0.44, 0.5207, 0.4424, 0.5181, 0.4443, 0.5169, 0.44, 0.5185, 0.4242, 0.52, 0.4287, 0.5166, 0.426, 0.5186, 0.4584, 0.5186, 0.4483, 0.5251, 0.4536, 0.5006, 0.4333, 0.5047, 0.4356, 0.5022, 0.4394, 0.6486, 0.6617, 0.6876, 0.624, 0.7012, 0.6526, 0.6876, 0.624, 0.7362, 0.6081, 0.7012, 0.6526, 0.7012, 0.6526, 0.7362, 0.6081, 0.7457, 0.6947, 0.5216, 0.4339, 0.5197, 0.437, 0.5182, 0.4311, 0.5104, 0.4342, 0.5102, 0.4383, 0.5078, 0.4335, 0.5182, 0.4311, 0.5197, 0.437, 0.5156, 0.4344, 0.5197, 0.437, 0.5169, 0.44, 0.5156, 0.4344, 0.5378, 0.4438, 0.5402, 0.4486, 0.5352, 0.4437, 0.5391, 0.4545, 0.5359, 0.4511, 0.5373, 0.453, 0.5359, 0.4511, 0.5342, 0.4515, 0.5373, 0.453, 0.8247, 0.5675, 0.8551, 0.554, 0.8461, 0.6157, 0.8461, 0.6157, 0.8551, 0.554, 0.8794, 0.5943, 0.8551, 0.554, 0.8819, 0.5384, 0.8794, 0.5943, 0.8794, 0.5943, 0.8819, 0.5384, 0.9052, 0.5644, 0.8819, 0.5384, 0.9015, 0.523, 0.9052, 0.5644, 0.5156, 0.4344, 0.5169, 0.44, 0.5133, 0.4372, 0.5373, 0.453, 0.5342, 0.4515, 0.5317, 0.4491, 0.52, 0.4287, 0.5182, 0.4311, 0.5166, 0.426, 0.5166, 0.426, 0.5182, 0.4311, 0.5143, 0.4289, 0.4906, 0.4403, 0.4869, 0.433, 0.4982, 0.4473, 0.9052, 0.5644, 0.92, 0.5288, 0.9291, 0.5625, 0.92, 0.5288, 0.9291, 0.531, 0.9291, 0.5625, 0.2869, 0.9698, 0.2575, 0.7182, 0.3655, 0.7778, 0.2575, 0.7182, 0.3371, 0.6477, 0.3655, 0.7778, 0.5182, 0.4311, 0.5156, 0.4344, 0.5143, 0.4289, 0.5061, 0.4248, 0.5085, 0.4298, 0.505, 0.4276, 0.5342, 0.4515, 0.529, 0.4511, 0.5317, 0.4491, 0.5367, 0.4613, 0.5334, 0.462, 0.5533, 0.4619, 0.5133, 0.4372, 0.5102, 0.4383, 0.5104, 0.4342, 0.5102, 0.4383, 0.5076, 0.4371, 0.5078, 0.4335, 0.3655, 0.7778, 0.401, 0.6374, 0.4365, 0.7218, 0.401, 0.6374, 0.4543, 0.6068, 0.4365, 0.7218, 0.4365, 0.7218, 0.4543, 0.6068, 0.4842, 0.6699, 0.4543, 0.6068, 0.4927, 0.5824, 0.4842, 0.6699, 0.4842, 0.6699, 0.4927, 0.5824, 0.5199, 0.6388, 0.4927, 0.5824, 0.5194, 0.5759, 0.5199, 0.6388, 0.5008, 0.4251, 0.5025, 0.4305, 0.4974, 0.4266, 0.5085, 0.4298, 0.5078, 0.4335, 0.505, 0.4276, 0.5078, 0.4335, 0.5076, 0.4371, 0.5064, 0.4324, 0.5085, 0.4298, 0.5104, 0.4342, 0.5078, 0.4335, 0.5121, 0.4319, 0.5133, 0.4372, 0.5104, 0.4342, 0.514, 0.4421, 0.5102, 0.4383, 0.5133, 0.4372, 0.5378, 0.4438, 0.5352, 0.4437, 0.5343, 0.438, 0.5169, 0.44, 0.514, 0.4421, 0.5133, 0.4372, 0.5199, 0.6388, 0.5476, 0.5932, 0.56, 0.6611, 0.5476, 0.5932, 0.5846, 0.6011, 0.56, 0.6611, 0.56, 0.6611, 0.5846, 0.6011, 0.6052, 0.6695, 0.5846, 0.6011, 0.6242, 0.6015, 0.6052, 0.6695, 0.6052, 0.6695, 0.6242, 0.6015, 0.6486, 0.6617, 0.6242, 0.6015, 0.6584, 0.5989, 0.6486, 0.6617, 0.6825, 0.5614, 0.6876, 0.624, 0.6584, 0.5989, 0.6953, 0.5202, 0.7073, 0.5685, 0.6825, 0.5614, 0.6997, 0.4703, 0.7192, 0.5098, 0.6953, 0.5202, 0.6825, 0.5614, 0.7073, 0.5685, 0.6876, 0.624, 0.7073, 0.5685, 0.7362, 0.6081, 0.6876, 0.624, 0.6953, 0.5202, 0.7192, 0.5098, 0.7073, 0.5685, 0.7192, 0.5098, 0.7474, 0.5588, 0.7073, 0.5685, 0.7073, 0.5685, 0.7474, 0.5588, 0.7362, 0.6081, 0.6997, 0.4703, 0.7255, 0.4547, 0.7192, 0.5098, 0.7255, 0.4547, 0.7485, 0.495, 0.7192, 0.5098, 0.7192, 0.5098, 0.7485, 0.495, 0.7474, 0.5588, 0.7485, 0.495, 0.7643, 0.5305, 0.7474, 0.5588, 0.8139, 0.4541, 0.8342, 0.5082, 0.8038, 0.5174, 0.8315, 0.3933, 0.8472, 0.4495, 0.8139, 0.4541, 0.8038, 0.5174, 0.8342, 0.5082, 0.8247, 0.5675, 0.8342, 0.5082, 0.8551, 0.554, 0.8247, 0.5675, 0.8139, 0.4541, 0.8472, 0.4495, 0.8342, 0.5082, 0.8472, 0.4495, 0.8646, 0.4994, 0.8342, 0.5082, 0.8342, 0.5082, 0.8646, 0.4994, 0.8551, 0.554, 0.8646, 0.4994, 0.8819, 0.5384, 0.8551, 0.554, 0.8315, 0.3933, 0.8633, 0.4014, 0.8472, 0.4495, 0.8633, 0.4014, 0.8756, 0.4505, 0.8472, 0.4495, 0.8472, 0.4495, 0.8756, 0.4505, 0.8646, 0.4994, 0.8756, 0.4505, 0.8889, 0.492, 0.8646, 0.4994, 0.8646, 0.4994, 0.8889, 0.492, 0.8819, 0.5384, 0.8889, 0.492, 0.9015, 0.523, 0.8819, 0.5384, 0.9113, 0.4921, 0.92, 0.5288, 0.9015, 0.523, 0.9235, 0.4607, 0.9317, 0.4978, 0.9113, 0.4921, 0.9113, 0.4921, 0.9317, 0.4978, 0.92, 0.5288, 0.9317, 0.4978, 0.9291, 0.531, 0.92, 0.5288, 0.9235, 0.4607, 0.9343, 0.464, 0.9317, 0.4978, 0.5008, 0.4251, 0.4946, 0.4173, 0.4974, 0.4186, 0.5036, 0.4311, 0.5025, 0.4305, 0.5008, 0.4251, 0.4923, 0.4129, 0.4834, 0.4057, 0.485, 0.4056, 0.49, 0.4145, 0.2343, 0.4041, 0.2872, 0.5488, 0.1666, 0.5767, 0.1666, 0.5767, 0.2872, 0.5488, 0.2575, 0.7182, 0.2872, 0.5488, 0.3371, 0.6477, 0.2575, 0.7182, 0.3706, 0.5502, 0.401, 0.6374, 0.3371, 0.6477, 0.412, 0.4669, 0.432, 0.548, 0.3706, 0.5502, 0.4485, 0.4231, 0.4607, 0.4847, 0.412, 0.4669, 0.3706, 0.5502, 0.432, 0.548, 0.401, 0.6374, 0.432, 0.548, 0.4543, 0.6068, 0.401, 0.6374, 0.412, 0.4669, 0.4607, 0.4847, 0.432, 0.548, 0.4607, 0.4847, 0.4857, 0.5122, 0.432, 0.548, 0.432, 0.548, 0.4857, 0.5122, 0.4543, 0.6068, 0.4857, 0.5122, 0.4927, 0.5824, 0.4543, 0.6068, 0.4485, 0.4231, 0.4813, 0.439, 0.4607, 0.4847, 0.4813, 0.439, 0.4992, 0.4688, 0.4607, 0.4847, 0.4607, 0.4847, 0.4992, 0.4688, 0.4857, 0.5122, 0.5103, 0.5084, 0.4857, 0.5122, 0.4952, 0.4756, 0.5143, 0.4755, 0.4857, 0.5122, 0.5103, 0.5084, 0.4927, 0.5824, 0.5103, 0.5084, 0.5194, 0.5759, 0.4927, 0.5824, 0.5336, 0.5352, 0.5476, 0.5932, 0.5194, 0.5759, 0.5532, 0.4962, 0.5672, 0.5455, 0.5336, 0.5352, 0.571, 0.4609, 0.5819, 0.4975, 0.5532, 0.4962, 0.5336, 0.5352, 0.5672, 0.5455, 0.5476, 0.5932, 0.5672, 0.5455, 0.5846, 0.6011, 0.5476, 0.5932, 0.5532, 0.4962, 0.5819, 0.4975, 0.5672, 0.5455, 0.5819, 0.4975, 0.6051, 0.5411, 0.5672, 0.5455, 0.5672, 0.5455, 0.6051, 0.5411, 0.5846, 0.6011, 0.6051, 0.5411, 0.6242, 0.6015, 0.5846, 0.6011, 0.571, 0.4609, 0.5768, 0.4611, 0.5819, 0.4975, 0.5768, 0.4611, 0.5966, 0.4949, 0.5819, 0.4975, 0.5819, 0.4975, 0.5966, 0.4949, 0.6051, 0.5411, 0.5966, 0.4949, 0.652, 0.5446, 0.6051, 0.5411, 0.6051, 0.5411, 0.652, 0.5446, 0.6242, 0.6015, 0.652, 0.5446, 0.6584, 0.5989, 0.6242, 0.6015, 0.7485, 0.495, 0.7879, 0.4554, 0.7643, 0.5305, 0.7255, 0.4547, 0.7604, 0.4097, 0.7485, 0.495, 0.8038, 0.5174, 0.7935, 0.5241, 0.7879, 0.4554, 0.7879, 0.4554, 0.8139, 0.4541, 0.8038, 0.5174, 0.7485, 0.495, 0.7604, 0.4097, 0.7879, 0.4554, 0.7255, 0.4547, 0.7263, 0.393, 0.7604, 0.4097, 0.7263, 0.393, 0.7547, 0.3567, 0.7604, 0.4097, 0.8889, 0.492, 0.9113, 0.4921, 0.9015, 0.523, 0.8756, 0.4505, 0.9001, 0.4539, 0.8889, 0.492, 0.8633, 0.4014, 0.8896, 0.4058, 0.8756, 0.4505, 0.8889, 0.492, 0.9001, 0.4539, 0.9113, 0.4921, 0.9001, 0.4539, 0.9235, 0.4607, 0.9113, 0.4921, 0.8756, 0.4505, 0.8896, 0.4058, 0.9001, 0.4539, 0.8896, 0.4058, 0.9123, 0.4141, 0.9001, 0.4539, 0.9001, 0.4539, 0.9123, 0.4141, 0.9235, 0.4607, 0.9123, 0.4141, 0.9359, 0.4274, 0.9356, 0.4348, 0.9235, 0.4607, 0.8633, 0.4014, 0.8813, 0.3538, 0.8896, 0.4058, 0.8813, 0.3538, 0.9089, 0.3673, 0.8896, 0.4058, 0.8896, 0.4058, 0.9089, 0.3673, 0.9123, 0.4141, 0.9089, 0.3673, 0.9313, 0.3886, 0.9123, 0.4141, 0.9123, 0.4141, 0.9313, 0.3886, 0.9364, 0.4175, 0.9359, 0.4274, 0.9313, 0.3886, 0.9374, 0.3991, 0.9364, 0.4175, 0.2872, 0.5488, 0.3706, 0.5502, 0.3371, 0.6477, 0.2343, 0.4041, 0.3493, 0.4415, 0.2872, 0.5488, 0.2872, 0.5488, 0.3493, 0.4415, 0.3706, 0.5502, 0.3493, 0.4415, 0.412, 0.4669, 0.3706, 0.5502, 0.2343, 0.4041, 0.3464, 0.3198, 0.3493, 0.4415, 0.3464, 0.3198, 0.4383, 0.3908, 0.3493, 0.4415, 0.3493, 0.4415, 0.4383, 0.3908, 0.412, 0.4669, 0.4383, 0.3908, 0.4485, 0.4231, 0.412, 0.4669, 0.3409, 0.1923, 0.4327, 0.3245, 0.3464, 0.3198, 0.3464, 0.3198, 0.4327, 0.3245, 0.4383, 0.3908, 0.4992, 0.4688, 0.5103, 0.5084, 0.5143, 0.4755, 0.5024, 0.4597, 0.4383, 0.3908, 0.4606, 0.3799, 0.4485, 0.4231, 0.4606, 0.3799, 0.4712, 0.387, 0.4485, 0.4231, 0.5103, 0.5084, 0.5336, 0.5352, 0.5194, 0.5759, 0.4992, 0.4688, 0.5221, 0.487, 0.5103, 0.5084, 0.4813, 0.439, 0.5102, 0.441, 0.4992, 0.4688, 0.5103, 0.5084, 0.5221, 0.487, 0.5336, 0.5352, 0.5221, 0.487, 0.5532, 0.4962, 0.5336, 0.5352, 0.4992, 0.4688, 0.5102, 0.441, 0.5221, 0.487, 0.5102, 0.441, 0.5425, 0.4472, 0.5221, 0.487, 0.5221, 0.487, 0.5425, 0.4472, 0.5532, 0.4962, 0.5425, 0.4472, 0.571, 0.4609, 0.5532, 0.4962, 0.4813, 0.439, 0.4977, 0.3883, 0.5102, 0.441, 0.4977, 0.3883, 0.5309, 0.3918, 0.5102, 0.441, 0.5102, 0.441, 0.5309, 0.3918, 0.5425, 0.4472, 0.5309, 0.3918, 0.5634, 0.4121, 0.5425, 0.4472, 0.5425, 0.4472, 0.5634, 0.4121, 0.571, 0.4609, 0.5634, 0.4121, 0.5849, 0.4309, 0.571, 0.4609, 0.652, 0.5446, 0.6825, 0.5614, 0.6584, 0.5989, 0.5966, 0.4949, 0.7036, 0.5269, 0.652, 0.5446, 0.4327, 0.3245, 0.4606, 0.3799, 0.4743, 0.4077, 0.463, 0.374, 0.652, 0.5446, 0.7036, 0.5269, 0.6825, 0.5614, 0.7036, 0.5269, 0.6953, 0.5202, 0.6825, 0.5614, 0.5966, 0.4949, 0.6118, 0.4602, 0.7036, 0.5269, 0.6118, 0.4602, 0.6769, 0.4836, 0.7036, 0.5269, 0.7036, 0.5269, 0.6769, 0.4836, 0.6953, 0.5202, 0.6769, 0.4836, 0.6997, 0.4703, 0.6953, 0.5202, 0.5768, 0.4611, 0.6076, 0.4307, 0.6118, 0.4602, 0.6076, 0.4307, 0.6441, 0.4384, 0.6118, 0.4602, 0.6118, 0.4602, 0.6441, 0.4384, 0.6769, 0.4836, 0.6441, 0.4384, 0.6789, 0.428, 0.6769, 0.4836, 0.6769, 0.4836, 0.6789, 0.428, 0.6997, 0.4703, 0.6789, 0.428, 0.7048, 0.4232, 0.6997, 0.4703, 0.694, 0.3711, 0.7263, 0.393, 0.7048, 0.4232, 0.5186, 0.4483, 0.5266, 0.4462, 0.5251, 0.4536, 0.5352, 0.4437, 0.5368, 0.4482, 0.5319, 0.445, 0.694, 0.3711, 0.7211, 0.3266, 0.7263, 0.393, 0.7211, 0.3266, 0.7547, 0.3567, 0.7263, 0.393, 0.5109, 0.4576, 0.5186, 0.4483, 0.5186, 0.4584, 0.5185, 0.4242, 0.5166, 0.426, 0.5155, 0.4204, 0.5402, 0.4486, 0.5368, 0.4482, 0.5352, 0.4437, 0.5376, 0.4517, 0.5373, 0.453, 0.5317, 0.4491, 0.506, 0.4349, 0.5047, 0.4356, 0.5025, 0.4305, 0.867, 0.2936, 0.8813, 0.3538, 0.8529, 0.3496, 0.5025, 0.4305, 0.5047, 0.4356, 0.5006, 0.4333, 0.5424, 0.4522, 0.5376, 0.4517, 0.5368, 0.4482, 1.451, 6.435, 1.458, 6.484, 1.399, 6.528, 0.9033, 0.3036, 0.9089, 0.3673, 0.8813, 0.3538, 0.9033, 0.3036, 0.9372, 0.3422, 0.9089, 0.3673, 0.9372, 0.3422, 0.9313, 0.3886, 0.9089, 0.3673, 0.5368, 0.4482, 0.5376, 0.4517, 0.5314, 0.4474, 0.5376, 0.4517, 0.5317, 0.4491, 0.5314, 0.4474, 0.5022, 0.4394, 0.5065, 0.4412, 0.505, 0.4495, 0.5065, 0.4412, 0.5113, 0.4473, 0.505, 0.4495, 0.9372, 0.3422, 0.9429, 0.3668, 0.9389, 0.3816, 0.9313, 0.3886, 0.4946, 0.4101, 0.4946, 0.4173, 0.4834, 0.4057, 0.4923, 0.4129, 0.506, 0.4349, 0.5025, 0.4305, 0.5036, 0.4311, 0.505, 0.4495, 0.5113, 0.4473, 0.5109, 0.4576, 0.4887, 0.4124, 0.485, 0.4056, 0.4809, 0.4063, 0.4895, 0.4157, 0.405, 0.1919, 0.4327, 0.3245, 0.3409, 0.1923, 0.5047, 0.4356, 0.5065, 0.4412, 0.5022, 0.4394, 0.4906, 0.4403, 0.4982, 0.4473, 0.5027, 0.4523, 0.405, 0.1919, 0.4456, 0.2966, 0.4327, 0.3245, 0.4456, 0.2966, 0.4606, 0.3799, 0.4327, 0.3245, 0.5216, 0.4339, 0.5236, 0.4404, 0.5197, 0.437, 0.52, 0.4287, 0.5216, 0.4339, 0.5182, 0.4311, 0.5424, 0.4522, 0.542, 0.4549, 0.5376, 0.4517, 0.5402, 0.4486, 0.5424, 0.4522, 0.5368, 0.4482, 0.4456, 0.2966, 0.4769, 0.3477, 0.4606, 0.3799, 0.4769, 0.3477, 0.4712, 0.387, 0.4606, 0.3799, 0.6789, 0.428, 0.694, 0.3711, 0.7048, 0.4232, 0.6441, 0.4384, 0.6594, 0.3746, 0.6789, 0.428, 0.6076, 0.4307, 0.6233, 0.3806, 0.6441, 0.4384, 0.6789, 0.428, 0.6594, 0.3746, 0.694, 0.3711, 0.5251, 0.4536, 0.5266, 0.4462, 0.532, 0.4526, 0.6441, 0.4384, 0.6233, 0.3806, 0.6594, 0.3746, 0.5367, 0.4613, 0.5533, 0.4619, 0.5452, 0.4614, 0.5113, 0.4473, 0.5186, 0.4483, 0.5109, 0.4576, 0.5368, 0.4482, 0.5314, 0.4474, 0.5319, 0.445, 0.6076, 0.4307, 0.5904, 0.3845, 0.6233, 0.3806, 0.5328, 0.4482, 0.5359, 0.4511, 0.5373, 0.4534, 0.532, 0.4526, 0.5328, 0.4482, 0.5373, 0.4534, 0.5319, 0.445, 0.5314, 0.4474, 0.5297, 0.4448, 0.505, 0.4276, 0.5078, 0.4335, 0.5064, 0.4324, 0.4769, 0.3477, 0.4977, 0.3883, 0.4712, 0.387, 0.542, 0.4549, 0.5373, 0.453, 0.5376, 0.4517, 0.5236, 0.4404, 0.5207, 0.4424, 0.5197, 0.437, 0.4769, 0.3477, 0.5215, 0.3518, 0.4977, 0.3883, 0.5215, 0.3518, 0.5309, 0.3918, 0.4977, 0.3883, 0.542, 0.4549, 0.5391, 0.4545, 0.5373, 0.453, 0.5367, 0.4613, 0.5452, 0.4614, 0.5317, 0.4639, 0.5215, 0.3518, 0.5631, 0.3419, 0.5309, 0.3918, 0.5631, 0.3419, 0.5634, 0.4121, 0.5309, 0.3918, 0.5266, 0.4462, 0.5328, 0.4482, 0.532, 0.4526, 0.5373, 0.4534, 0.5359, 0.4511, 0.5391, 0.4545, 0.5631, 0.3419, 0.5904, 0.3845, 0.5634, 0.4121, 0.5904, 0.3845, 0.5849, 0.4309, 0.5634, 0.4121, 0.4974, 0.4266, 0.5025, 0.4305, 0.5006, 0.4333, 0.4963, 0.4325, 0.5006, 0.4333, 0.5022, 0.4394, 0.4908, 0.431, 0.4963, 0.4325, 0.4981, 0.4442, 0.4869, 0.433, 0.4908, 0.431, 0.4958, 0.4472, 0.4963, 0.4325, 0.5022, 0.4394, 0.4981, 0.4442, 0.4981, 0.4442, 0.5022, 0.4394, 0.505, 0.4495, 0.4908, 0.431, 0.4981, 0.4442, 0.4958, 0.4472, 0.4958, 0.4472, 0.4981, 0.4442, 0.4952, 0.4756, 0.4981, 0.4442, 0.505, 0.4495, 0.4952, 0.4756, 0.4952, 0.4756, 0.505, 0.4495, 0.5109, 0.4576, 0.4869, 0.433, 0.4958, 0.4472, 0.4982, 0.4473, 0.4982, 0.4473, 0.4958, 0.4472, 0.5024, 0.4597, 0.4958, 0.4472, 0.4952, 0.4756, 0.5024, 0.4597, 0.4606, 0.3799, 0.4383, 0.3908, 0.4709, 0.4106, 0.4743, 0.4077, 0.4952, 0.4756, 0.5109, 0.4576, 0.5143, 0.4755, 0.5143, 0.4755, 0.5109, 0.4576, 0.5186, 0.4584, 0.5224, 0.459, 0.5186, 0.4584, 0.5251, 0.4536, 0.5279, 0.4593, 0.5224, 0.459, 0.5312, 0.4566, 0.5334, 0.462, 0.5279, 0.4593, 0.5413, 0.4605, 0.5224, 0.459, 0.5251, 0.4536, 0.5312, 0.4566, 0.5312, 0.4566, 0.5251, 0.4536, 0.532, 0.4526, 0.5279, 0.4593, 0.5312, 0.4566, 0.5413, 0.4605, 0.5413, 0.4605, 0.5312, 0.4566, 0.5408, 0.457, 0.5312, 0.4566, 0.532, 0.4526, 0.5408, 0.457, 0.5408, 0.457, 0.532, 0.4526, 0.5373, 0.4534, 0.5334, 0.462, 0.5413, 0.4605, 0.5533, 0.4619, 0.5533, 0.4619, 0.5413, 0.4605, 0.5694, 0.4772, 0.5413, 0.4605, 0.5408, 0.457, 0.5694, 0.4772, 0.5694, 0.4772, 0.5408, 0.457, 0.545, 0.4589, 0.5408, 0.457, 0.5373, 0.4534, 0.545, 0.4589, 0.545, 0.4589, 0.5373, 0.4534, 0.5391, 0.4545, 0.5319, 0.445, 0.5297, 0.4448, 0.5262, 0.4388, 0.5352, 0.4437, 0.5319, 0.445, 0.5309, 0.4379, 0.5236, 0.4404, 0.5262, 0.4388, 0.5254, 0.4419, 0.5262, 0.4388, 0.5236, 0.4404, 0.5216, 0.4339, 0.5319, 0.445, 0.5262, 0.4388, 0.5309, 0.4379, 0.5352, 0.4437, 0.5309, 0.4379, 0.5343, 0.438, 0.5343, 0.438, 0.5309, 0.4379, 0.5301, 0.4337, 0.5121, 0.4319, 0.5104, 0.4342, 0.5085, 0.4298, 0.5143, 0.4289, 0.5121, 0.4319, 0.5102, 0.427, 0.5166, 0.426, 0.5143, 0.4289, 0.5125, 0.4235, 0.5121, 0.4319, 0.5085, 0.4298, 0.5102, 0.427, 0.5102, 0.427, 0.5085, 0.4298, 0.5061, 0.4248, 0.5143, 0.4289, 0.5102, 0.427, 0.5125, 0.4235, 0.5125, 0.4235, 0.5102, 0.427, 0.5077, 0.422, 0.5102, 0.427, 0.5061, 0.4248, 0.5077, 0.422, 0.5077, 0.422, 0.5061, 0.4248, 0.5033, 0.4179, 0.5021, 0.4199, 0.5166, 0.426, 0.5125, 0.4235, 0.5155, 0.4204, 0.5155, 0.4204, 0.5125, 0.4235, 0.5102, 0.4172, 0.5125, 0.4235, 0.5077, 0.422, 0.5102, 0.4172, 0.5102, 0.4172, 0.5077, 0.422, 0.5037, 0.4164, 0.5077, 0.422, 0.5021, 0.4199, 0.5011, 0.4213, 0.5037, 0.4164, 0.5037, 0.4164, 0.5011, 0.4213, 0.5013, 0.4166, 0.4974, 0.4266, 0.5006, 0.4333, 0.4963, 0.4325, 0.4946, 0.4173, 0.4974, 0.4266, 0.4898, 0.4212, 0.4974, 0.4266, 0.4963, 0.4325, 0.4898, 0.4212, 0.4898, 0.4212, 0.4963, 0.4325, 0.4908, 0.431, 0.4946, 0.4173, 0.4898, 0.4212, 0.4834, 0.4057, 0.4834, 0.4057, 0.4898, 0.4212, 0.4709, 0.4106, 0.4898, 0.4212, 0.4908, 0.431, 0.4709, 0.4106, 0.4709, 0.4106, 0.4908, 0.431, 0.4869, 0.433, 0.485, 0.4056, 0.4834, 0.4057, 0.463, 0.374, 0.4834, 0.4057, 0.4709, 0.4106, 0.463, 0.374, 0.4992, 0.4688, 0.5024, 0.4597, 0.4952, 0.4756, 0.4857, 0.5122, 0.4709, 0.4106, 0.4869, 0.433, 0.4743, 0.4077, 0.4743, 0.4077, 0.4869, 0.433, 0.4906, 0.4403, 0.5143, 0.4755, 0.5186, 0.4584, 0.5224, 0.459, 0.5024, 0.4597, 0.5143, 0.4755, 0.5171, 0.4607, 0.4982, 0.4473, 0.5024, 0.4597, 0.5099, 0.4546, 0.5143, 0.4755, 0.5224, 0.459, 0.5171, 0.4607, 0.5171, 0.4607, 0.5224, 0.459, 0.5279, 0.4593, 0.5024, 0.4597, 0.5171, 0.4607, 0.5099, 0.4546, 0.5099, 0.4546, 0.5171, 0.4607, 0.5221, 0.4595, 0.5171, 0.4607, 0.5279, 0.4593, 0.5221, 0.4595, 0.5221, 0.4595, 0.5279, 0.4593, 0.5334, 0.462, 0.4982, 0.4473, 0.5099, 0.4546, 0.5027, 0.4523, 0.5027, 0.4523, 0.5099, 0.4546, 0.5155, 0.4579, 0.5099, 0.4546, 0.5221, 0.4595, 0.5155, 0.4579, 0.5155, 0.4579, 0.5221, 0.4595, 0.5263, 0.4604, 0.5221, 0.4595, 0.5334, 0.462, 0.5263, 0.4604, 0.5263, 0.4604, 0.5334, 0.462, 0.5367, 0.4613, 0.545, 0.4589, 0.5391, 0.4545, 0.542, 0.4549, 0.5694, 0.4772, 0.545, 0.4589, 0.5519, 0.4587, 0.4327, 0.3245, 0.463, 0.374, 0.4709, 0.4106, 0.4383, 0.3908, 0.545, 0.4589, 0.542, 0.4549, 0.5519, 0.4587, 0.5519, 0.4587, 0.542, 0.4549, 0.5424, 0.4522, 0.5694, 0.4772, 0.5519, 0.4587, 0.5753, 0.4588, 0.5753, 0.4588, 0.5519, 0.4587, 0.5473, 0.4541, 0.5519, 0.4587, 0.5424, 0.4522, 0.5473, 0.4541, 0.5473, 0.4541, 0.5424, 0.4522, 0.5402, 0.4486, 0.5533, 0.4619, 0.5753, 0.4588, 0.5452, 0.4614, 0.5452, 0.4614, 0.5753, 0.4588, 0.5448, 0.4569, 0.5753, 0.4588, 0.5473, 0.4541, 0.5448, 0.4569, 0.5448, 0.4569, 0.5473, 0.4541, 0.5413, 0.45, 0.5473, 0.4541, 0.5402, 0.4486, 0.5413, 0.45, 0.5413, 0.45, 0.5402, 0.4486, 0.5378, 0.4438, 0.5386, 0.4419, 0.5378, 0.4438, 0.5343, 0.438, 0.5386, 0.4419, 0.5343, 0.438, 0.5331, 0.4308, 0.5331, 0.4308, 0.5343, 0.438, 0.5301, 0.4337, 0.5186, 0.4193, 0.5185, 0.4242, 0.5155, 0.4204, 0.5186, 0.4193, 0.5155, 0.4204, 0.5148, 0.4145, 0.5148, 0.4145, 0.5155, 0.4204, 0.5102, 0.4172, 0.5148, 0.4145, 0.5102, 0.4172, 0.5066, 0.4111, 0.5066, 0.4111, 0.5102, 0.4172, 0.5037, 0.4164, 0.5066, 0.4111, 0.5037, 0.4164, 0.5012, 0.4166, 0.5019, 0.415, 0.4809, 0.4063, 0.485, 0.4056, 0.463, 0.374, 0.4809, 0.4063, 0.463, 0.374, 0.4788, 0.4026, 0.4788, 0.4026, 0.463, 0.374, 0.4743, 0.4077, 0.4788, 0.4026, 0.4743, 0.4077, 0.496, 0.44, 0.496, 0.44, 0.4743, 0.4077, 0.4906, 0.4403, 0.5413, 0.45, 0.5378, 0.4438, 0.5386, 0.4419, 0.5448, 0.4569, 0.5413, 0.45, 0.5394, 0.4541, 0.5452, 0.4614, 0.5448, 0.4569, 0.5375, 0.4641, 0.5413, 0.45, 0.5386, 0.4419, 0.5394, 0.4541, 0.5448, 0.4569, 0.5394, 0.4541, 0.5375, 0.4641, 0.5452, 0.4614, 0.5375, 0.4641, 0.5317, 0.4639, 0.496, 0.44, 0.4906, 0.4403, 0.5027, 0.4523, 0.496, 0.44, 0.5027, 0.4523, 0.5098, 0.4525, 0.5098, 0.4525, 0.5027, 0.4523, 0.5155, 0.4579, 0.5098, 0.4525, 0.5155, 0.4579, 0.5215, 0.4583, 0.5215, 0.4583, 0.5155, 0.4579, 0.5263, 0.4604, 0.5215, 0.4583, 0.5263, 0.4604, 0.5317, 0.4639, 0.5317, 0.4639, 0.5263, 0.4604, 0.5367, 0.4613, 1.599, 4.766, 1.595, 4.71, 1.681, 4.676, 1.691, 4.727, 0.4163, 4.604, 0.3682, 4.531, 0.4241, 4.326, 0.4807, 4.367, 0.8813, 0.3538, 0.867, 0.2936, 0.9033, 0.3036, 0.5215, 0.3518, 0.4769, 0.3477, 0.4863, 0.2877, -2.509, 6.235, -2.494, 6.162, -2.42, 6.196, -2.423, 6.274, 1.31, 4.546, 1.358, 4.678, 1.281, 4.633, 1.515, 4.766, 1.507, 4.723, 1.595, 4.71, 1.599, 4.766, 1.399, 6.528, 1.417, 6.559, 1.375, 6.677, 1.353, 6.654, 0.07255, 5.063, 0.05744, 4.947, 0.1713, 4.847, 0.1966, 4.958, 1.337, 4.741, 1.358, 4.678, 1.434, 4.788, 1.434, 4.849, -0.4385, 4.672, -0.3911, 4.597, -0.2871, 4.803, -0.3242, 4.898, 0.3202, 4.793, 0.2787, 4.704, 0.3682, 4.531, 0.4163, 4.604, -0.5268, 4.372, -0.4711, 4.326, -0.3911, 4.597, -0.4385, 4.672, 0.1966, 4.958, 0.1713, 4.847, 0.2787, 4.704, 0.3202, 4.793, -2.423, 6.274, -2.42, 6.196, -2.342, 6.209, -2.336, 6.269, -2.316, 6.277, -2.32, 6.339, -2.418, 6.361, -2.422, 6.299, 1.767, 4.654, 1.758, 4.607, 1.84, 4.563, 1.851, 4.622, -0.3242, 4.898, -0.2871, 4.803, -0.1853, 4.919, -0.207, 5.031, -0.06146, 5.092, -0.05892, 4.971, 0.05744, 4.947, 0.07255, 5.063, 1.691, 4.727, 1.681, 4.676, 1.758, 4.607, 1.767, 4.654, 1.434, 4.849, 1.434, 4.788, 1.507, 4.723, 1.515, 4.766, -2.336, 6.269, -2.342, 6.209, -2.267, 6.162, -2.244, 6.211, -0.207, 5.031, -0.1853, 4.919, -0.05892, 4.971, -0.06146, 5.092, 0.4974, 0.4186, 0.4946, 0.4173, 0.4946, 0.4101, 0.49, 0.4145, 0.485, 0.4056, 0.4887, 0.4103, 0.4887, 0.4103, 0.485, 0.4056, 0.4887, 0.4124, 0.5012, 0.4166, 0.5037, 0.4164, 0.5013, 0.4166, 0.9374, 0.3991, 0.9313, 0.3886, 0.9389, 0.3816, 0.5033, 0.4179, 0.5061, 0.4248, 0.5038, 0.4228, -1.001, -0.3552, -1.04, -0.6192, -1.05, -0.6206, -1.002, -0.3466, 0.9343, 0.464, 0.9235, 0.4607, 0.9356, 0.4348, 2.224, 2.945, 2.192, 2.853, 2.204, 2.836, 2.236, 2.929, 2.08, 2.06, 2.077, 2.0, 2.089, 1.997, 2.091, 2.057, 0.2038, 0.7725, 0.2575, 0.7182, 0.2869, 0.9698, 0.2243, 0.2374, 0.3464, 0.3198, 0.2343, 0.4041, 0.2032, 0.2689, 0.2038, 0.7725, 0.1666, 0.5767, 0.2575, 0.7182, 0.1517, 0.3862, 0.2343, 0.4041, 0.1666, 0.5767, 0.2622, 0.2007, 0.3409, 0.1923, 0.3464, 0.3198, 0.2243, 0.2374, 0.35, 0.1096, 0.3409, 0.1923, 0.3015, 0.1426, 0.2032, 0.2689, 0.2343, 0.4041, 0.1517, 0.3862, 0.3015, 0.1426, 0.3409, 0.1923, 0.2622, 0.2007, 0.3985, 0.07956, 0.405, 0.1919, 0.3409, 0.1923, 0.35, 0.1096, 2.112, 2.642, 2.07, 2.544, 2.081, 2.527, 2.123, 2.626, -0.7414, -0.6702, -0.7713, -0.6413, -0.7784, -0.6387, -0.7498, -0.6706, 2.271, 3.094, 2.26, 3.06, 2.272, 3.044, 2.282, 3.078, 1.353, 6.654, 1.368, 6.732, 1.341, 6.702, 2.104, 2.09, 2.109, 2.127, 2.109, 2.127, 2.104, 2.09, 2.064, 2.207, 2.065, 2.191, 2.065, 2.191, 2.064, 2.207, -0.993, 2.91, -0.997, 2.973, -1.07, 2.951, -1.066, 2.887, -0.3962, -0.7422, -0.634, -0.7656, -0.624, -0.9472, -0.3862, -0.9237, -1.027, 3.618, -1.035, 3.825, -1.108, 3.802, -1.1, 3.595, -0.722, -0.06427, -0.7813, 0.03081, -0.7795, 0.03119, -0.7264, -0.05672, -2.316, 6.277, -2.286, 6.361, -2.32, 6.339, -0.9799, 0.02735, -0.9123, -0.1055, -0.7813, 0.03081, -0.811, 0.2906, -1.085, -0.2814, -1.001, -0.3552, -0.9123, -0.1055, -0.9799, 0.02735, -1.04, -0.6192, -1.001, -0.3552, -1.085, -0.2814, -1.122, -0.6317, -1.034, -1.076, -0.9325, -0.8751, -0.9613, -0.8395, -1.04, -0.6192, -1.122, -0.6317, -1.065, -1.007, -0.9827, -1.161, -0.8008, -1.221, -0.7949, -0.9889, -0.889, -0.9201, -0.9325, -0.8751, -1.034, -1.076, -0.6006, -1.134, -0.624, -0.9472, -0.7189, -1.009, -0.7949, -0.9889, -0.8008, -1.221, -0.7169, -1.216, -0.8193, 0.9693, -0.8927, 1.629, -0.9655, 1.606, -0.8921, 0.9467, -0.9123, -0.1055, -1.001, -0.3552, -1.002, -0.3466, -0.9091, -0.09982, -0.9519, 2.33, -0.993, 2.91, -1.066, 2.887, -1.025, 2.308, -0.997, 2.973, -1.002, 3.081, -1.075, 3.059, -1.07, 2.951, -0.8285, -0.524, -0.8167, -0.3739, -0.8326, -0.3807, -0.8504, -0.5281, -1.002, 3.081, -1.027, 3.618, -1.1, 3.595, -1.075, 3.059, -0.7382, 0.3132, -0.8193, 0.9693, -0.8921, 0.9467, -0.811, 0.2906, -0.722, -0.06427, -0.7382, 0.3132, -0.811, 0.2906, -0.7813, 0.03081, -1.035, 3.825, -1.049, 4.315, -1.122, 4.293, -1.108, 3.802, 2.061, 2.271, 2.064, 2.207, 2.064, 2.207, 2.061, 2.271, -0.9613, -0.8395, -0.9325, -0.8751, -0.9312, -0.88, -0.9626, -0.8419, -0.8167, -0.3739, -0.7875, -0.2197, -0.7939, -0.2226, -0.8326, -0.3807, -0.8927, 1.629, -0.9519, 2.33, -1.025, 2.308, -0.9655, 1.606, 0.9317, 0.4978, 0.9343, 0.464, 0.9344, 0.464, 0.9318, 0.4978, 2.103, 2.286, 2.125, 2.303, 2.113, 2.376, 2.091, 2.36, 2.091, 2.36, 2.113, 2.376, 2.099, 2.449, 2.08, 2.432, 2.064, 2.487, 2.08, 2.432, 2.099, 2.449, 2.081, 2.527, 2.147, 2.207, 2.147, 2.221, 2.125, 2.303, 2.103, 2.286, 2.112, 2.217, 2.112, 2.2, 2.134, 2.103, 2.149, 2.182, 2.147, 2.207, 2.112, 2.2, 2.112, 2.176, 2.109, 2.127, 2.126, 2.071, 2.134, 2.103, 2.109, 2.127, 2.104, 2.09, 2.091, 2.057, 2.108, 2.032, 2.26, 3.06, 2.233, 2.973, 2.245, 2.956, 2.272, 3.044, 2.228, 2.955, 2.224, 2.945, 2.236, 2.929, 2.239, 2.939, -0.7813, 0.03081, -0.9123, -0.1055, -0.9091, -0.09982, -0.7795, 0.03119, 2.294, 3.176, 2.271, 3.094, 2.282, 3.078, 2.305, 3.16, -0.7713, -0.6413, -0.7879, -0.6164, -0.798, -0.6131, -0.7784, -0.6387, 2.07, 2.544, 2.05, 2.484, 2.064, 2.487, 2.081, 2.527, 2.192, 2.853, 2.152, 2.743, 2.164, 2.726, 2.204, 2.836, 2.066, 2.17, 2.068, 2.13, 2.068, 2.13, 2.066, 2.17, -0.7875, -0.2197, -0.722, -0.06427, -0.7264, -0.05672, -0.7939, -0.2226, 2.233, 2.973, 2.228, 2.955, 2.239, 2.939, 2.245, 2.956, -0.624, -0.9472, -0.634, -0.7656, -0.633, -0.7856, -0.6245, -0.939, 2.068, 2.13, 2.071, 2.092, 2.071, 2.092, 2.068, 2.13, 2.152, 2.743, 2.112, 2.642, 2.123, 2.626, 2.164, 2.726, 0.9354, 0.5636, 0.9291, 0.5625, 0.9291, 0.5625, 0.9354, 0.5635, 2.068, 2.13, 2.071, 2.092, 2.071, 2.092, 2.068, 2.13, 2.103, 2.286, 2.091, 2.36, 2.091, 2.36, 2.103, 2.286, -0.8504, -0.5281, -0.8326, -0.3807, -0.8485, -0.3875, -0.8723, -0.5321, -0.9312, -0.88, -0.8862, -0.9263, -0.8833, -0.9325, -0.9299, -0.885, 2.109, 2.127, 2.112, 2.176, 2.112, 2.176, 2.109, 2.127, -0.8326, -0.3807, -0.7939, -0.2226, -0.8004, -0.2255, -0.8485, -0.3875, -1.002, -0.3466, -1.05, -0.6206, -1.06, -0.622, -1.002, -0.338, 2.104, 2.09, 2.109, 2.127, 2.109, 2.127, 2.104, 2.09, -0.7784, -0.6387, -0.798, -0.6131, -0.8081, -0.6099, -0.7855, -0.6361, -0.9091, -0.09982, -1.002, -0.3466, -1.002, -0.338, -0.9059, -0.0941, -0.7939, -0.2226, -0.7264, -0.05672, -0.7308, -0.04917, -0.8004, -0.2255, 0.9354, 0.5635, 0.9291, 0.5625, 0.9291, 0.5625, 0.9354, 0.5635, -0.9626, -0.8419, -0.9312, -0.88, -0.9299, -0.885, -0.9638, -0.8442, -0.7264, -0.05672, -0.7795, 0.03119, -0.7776, 0.03154, -0.7308, -0.04917, -0.7795, 0.03119, -0.9091, -0.09982, -0.9059, -0.0941, -0.7776, 0.03154, 0.9292, 0.531, 0.9318, 0.4978, 0.9318, 0.4978, 0.9292, 0.531, 2.065, 2.191, 2.066, 2.17, 2.066, 2.17, 2.065, 2.191, 2.08, 2.06, 2.091, 2.057, 2.091, 2.057, 2.08, 2.06, 0.9291, 0.5625, 0.9291, 0.531, 0.9292, 0.531, 0.9291, 0.5625, 2.109, 2.127, 2.112, 2.176, 2.112, 2.176, 2.109, 2.127, -0.6723, -0.7419, -0.7105, -0.7159, -0.7155, -0.7199, -0.6748, -0.7483, -0.9325, -0.8751, -0.889, -0.9201, -0.8862, -0.9263, -0.9312, -0.88, 2.071, 2.092, 2.08, 2.06, 2.08, 2.06, 2.071, 2.092, 2.08, 2.06, 2.091, 2.057, 2.091, 2.057, 2.08, 2.06, 2.103, 2.286, 2.091, 2.36, 2.091, 2.36, 2.103, 2.286, -0.7879, -0.6164, -0.8285, -0.524, -0.8504, -0.5281, -0.798, -0.6131, -0.7949, -0.9889, -0.7189, -1.009, -0.7172, -1.009, -0.7933, -0.9911, 2.065, 2.191, 2.066, 2.17, 2.066, 2.17, 2.065, 2.191, 2.112, 2.217, 2.103, 2.286, 2.103, 2.286, 2.112, 2.217, -0.7105, -0.7159, -0.7414, -0.6702, -0.7498, -0.6706, -0.7155, -0.7199, -1.04, -0.6192, -0.9613, -0.8395, -0.9626, -0.8419, -1.05, -0.6206, 0.9291, 0.531, 0.9317, 0.4978, 0.9318, 0.4978, 0.9292, 0.531, 2.112, 2.2, 2.112, 2.217, 2.112, 2.217, 2.112, 2.2, -0.634, -0.7656, -0.6723, -0.7419, -0.6748, -0.7483, -0.633, -0.7856, -0.889, -0.9201, -0.7949, -0.9889, -0.7933, -0.9911, -0.8862, -0.9263, 2.08, 2.432, 2.064, 2.487, 2.064, 2.486, 2.08, 2.432, -0.7189, -1.009, -0.624, -0.9472, -0.6245, -0.939, -0.7172, -1.009, 2.091, 2.057, 2.104, 2.09, 2.104, 2.09, 2.091, 2.057, 2.112, 2.176, 2.112, 2.2, 2.112, 2.2, 2.112, 2.176, 2.091, 2.36, 2.08, 2.432, 2.08, 2.432, 2.091, 2.36, 2.056, 2.344, 2.062, 2.271, 2.078, 2.271, 2.071, 2.339, 2.112, 2.2, 2.112, 2.217, 2.091, 2.214, 2.092, 2.201, -0.6798, -0.7612, -0.7254, -0.7277, -0.7611, -0.8264, -0.7181, -0.8522, -1.06, -0.622, -0.9638, -0.8442, -0.9135, -0.736, -1.03, -0.6121, 2.066, 2.17, 2.068, 2.13, 2.086, 2.136, 2.084, 2.181, 2.112, 2.217, 2.103, 2.286, 2.086, 2.274, 2.091, 2.214, -0.7666, -0.6715, -0.7926, -0.6335, -0.8534, -0.7252, -0.8229, -0.7585, -0.7917, -0.9933, -0.7155, -1.008, -0.7335, -0.8988, -0.7828, -0.87, 2.068, 2.13, 2.071, 2.092, 2.086, 2.108, 2.086, 2.136, 2.103, 2.286, 2.091, 2.36, 2.079, 2.342, 2.086, 2.274, -0.8942, -0.5362, -0.8644, -0.3943, -0.9195, -0.3896, -0.9623, -0.577, -0.9299, -0.885, -0.8833, -0.9325, -0.857, -0.7934, -0.8878, -0.7616, 2.109, 2.127, 2.112, 2.176, 2.093, 2.183, 2.093, 2.137, -0.8644, -0.3943, -0.8069, -0.2285, -0.8579, -0.227, -0.9195, -0.3896, -1.002, -0.338, -1.06, -0.622, -1.03, -0.6121, -0.9646, -0.4151, 2.104, 2.09, 2.109, 2.127, 2.093, 2.137, 2.093, 2.109, -0.7926, -0.6335, -0.8182, -0.6067, -0.8762, -0.7037, -0.8534, -0.7252, -0.9059, -0.0941, -1.002, -0.338, -0.9646, -0.4151, -0.8914, -0.216, -0.7933, -0.9911, -0.7172, -1.009, -0.7155, -1.008, -0.7917, -0.9933, -0.7498, -0.6706, -0.7784, -0.6387, -0.7855, -0.6361, -0.7582, -0.6711, 2.112, 2.217, 2.103, 2.286, 2.103, 2.286, 2.112, 2.217, 2.066, 2.17, 2.068, 2.13, 2.068, 2.13, 2.066, 2.17, -1.05, -0.6206, -0.9626, -0.8419, -0.9638, -0.8442, -1.06, -0.622, -0.6748, -0.7483, -0.7155, -0.7199, -0.7204, -0.7238, -0.6773, -0.7547, 2.112, 2.2, 2.112, 2.217, 2.112, 2.217, 2.112, 2.2, 2.056, 2.344, 2.061, 2.271, 2.061, 2.271, 2.056, 2.344, -0.8862, -0.9263, -0.7933, -0.9911, -0.7917, -0.9933, -0.8833, -0.9325, -0.798, -0.6131, -0.8504, -0.5281, -0.8723, -0.5321, -0.8081, -0.6099, 2.08, 2.432, 2.064, 2.486, 2.064, 2.486, 2.08, 2.432, 2.061, 2.271, 2.064, 2.207, 2.064, 2.207, 2.061, 2.271, -0.7172, -1.009, -0.6245, -0.939, -0.6249, -0.9308, -0.7155, -1.008, -0.7155, -0.7199, -0.7498, -0.6706, -0.7582, -0.6711, -0.7204, -0.7238, 2.091, 2.057, 2.104, 2.09, 2.104, 2.09, 2.091, 2.057, 2.064, 2.207, 2.065, 2.191, 2.065, 2.191, 2.064, 2.207, -0.633, -0.7856, -0.6748, -0.7483, -0.6773, -0.7547, -0.6319, -0.8057, 2.112, 2.176, 2.112, 2.2, 2.112, 2.2, 2.112, 2.176, 0.9291, 0.5625, 0.9292, 0.531, 0.9292, 0.531, 0.9291, 0.5625, -0.6245, -0.939, -0.633, -0.7856, -0.6319, -0.8057, -0.6249, -0.9308, 2.091, 2.36, 2.08, 2.432, 2.08, 2.432, 2.091, 2.36, 2.071, 2.092, 2.08, 2.06, 2.08, 2.06, 2.071, 2.092, 2.083, 2.211, 2.083, 2.198, 2.092, 2.201, 2.091, 2.214, 2.078, 2.271, 2.083, 2.211, 2.091, 2.214, 2.086, 2.274, -0.7211, -0.8546, -0.7647, -0.8263, -0.7797, -0.8706, -0.7311, -0.8983, -0.8292, -0.755, -0.8582, -0.7203, -0.8842, -0.7687, -0.8521, -0.8009, -0.9999, -0.59, -0.929, -0.4052, -0.9593, -0.3925, -1.063, -0.6199, -0.882, -0.694, -0.9999, -0.59, -1.063, -0.6199, -0.9087, -0.7494, -0.7647, -0.8263, -0.8292, -0.755, -0.8521, -0.8009, -0.7797, -0.8706, -0.8625, -0.2336, -0.7924, -0.09182, -0.814, -0.06446, -0.8872, -0.2082, -0.6739, -0.8821, -0.7211, -0.8546, -0.7311, -0.8983, -0.6768, -0.9179, -0.8582, -0.7203, -0.882, -0.694, -0.9087, -0.7494, -0.8842, -0.7687, -0.929, -0.4052, -0.8625, -0.2336, -0.8872, -0.2082, -0.9593, -0.3925, 2.058, 2.457, 2.064, 2.403, 2.071, 2.405, 2.064, 2.457, 2.086, 2.108, 2.087, 2.078, 2.091, 2.079, 2.093, 2.109, 2.083, 2.198, 2.084, 2.181, 2.093, 2.183, 2.092, 2.201, 2.086, 2.136, 2.086, 2.108, 2.093, 2.109, 2.093, 2.137, 2.064, 2.403, 2.071, 2.339, 2.079, 2.342, 2.071, 2.405, 2.084, 2.181, 2.086, 2.136, 2.093, 2.137, 2.093, 2.183, 2.071, 2.339, 2.078, 2.271, 2.086, 2.274, 2.079, 2.342, -0.8833, -0.9325, -0.7917, -0.9933, -0.7828, -0.87, -0.857, -0.7934, -0.8182, -0.6067, -0.8942, -0.5362, -0.9623, -0.577, -0.8762, -0.7037, 2.08, 2.432, 2.064, 2.486, 2.064, 2.457, 2.071, 2.405, 2.062, 2.271, 2.064, 2.207, 2.083, 2.211, 2.078, 2.271, -0.7155, -1.008, -0.6249, -0.9308, -0.6763, -0.9195, -0.7335, -0.8988, -0.7254, -0.7277, -0.7666, -0.6715, -0.8229, -0.7585, -0.7611, -0.8264, 2.091, 2.057, 2.104, 2.09, 2.093, 2.109, 2.091, 2.079, 2.064, 2.207, 2.065, 2.191, 2.083, 2.198, 2.083, 2.211, -0.6346, -0.8178, -0.6798, -0.7612, -0.7181, -0.8522, -0.6702, -0.8756, 2.112, 2.176, 2.112, 2.2, 2.092, 2.201, 2.093, 2.183, 2.05, 2.484, 2.05, 2.416, 2.064, 2.403, 2.058, 2.457, -0.6249, -0.9308, -0.6319, -0.8057, -0.6739, -0.8821, -0.6768, -0.9179, 2.091, 2.36, 2.08, 2.432, 2.071, 2.405, 2.079, 2.342, 2.071, 2.092, 2.08, 2.06, 2.087, 2.078, 2.086, 2.108, 2.08, 2.06, 2.091, 2.057, 2.091, 2.079, 2.087, 2.078, 2.065, 2.191, 2.066, 2.17, 2.084, 2.181, 2.083, 2.198, 2.05, 2.416, 2.056, 2.344, 2.071, 2.339, 2.064, 2.403, -0.7776, 0.03154, -0.9059, -0.0941, -0.8914, -0.216, -0.8158, -0.06567, -0.7308, -0.04917, -0.7776, 0.03154, -0.814, -0.06446, -0.7924, -0.09182, -0.9638, -0.8442, -0.9299, -0.885, -0.8878, -0.7616, -0.9135, -0.736, 2.064, 2.486, 2.05, 2.484, 2.058, 2.457, 2.064, 2.457, -0.8069, -0.2285, -0.7308, -0.04917, -0.7924, -0.09182, -0.8579, -0.227, 0.5257, 0.4453, 0.5278, 0.4466, 0.5249, 0.4467, 0.5236, 0.4404, 0.5254, 0.4419, 0.5239, 0.4439, 0.8038, 0.5174, 0.7995, 0.5588, 0.7935, 0.5241, 0.5239, 0.4439, 0.5254, 0.4419, 0.5257, 0.4453, 0.7935, 0.5241, 0.7995, 0.5588, 0.7891, 0.5659, -2.424, 6.057, -2.357, 6.052, -2.364, 6.128, -2.419, 6.134, 0.7995, 0.5588, 0.7918, 0.5953, 0.7891, 0.5659, 0.5239, 0.4439, 0.5257, 0.4453, 0.5249, 0.4467, 0.523, 0.4468, 0.7891, 0.5659, 0.7918, 0.5953, 0.7786, 0.5729, -2.357, 6.052, -2.27, 6.159, -2.237, 6.154, -2.395, 6.632, -2.315, 6.71, -2.348, 6.708, 1.75, 6.678, 1.746, 6.722, 1.657, 6.685, 1.675, 6.639, -2.398, 6.548, -2.311, 6.5, -2.295, 6.572, -2.394, 6.626, -2.458, 6.608, -2.45, 6.531, -2.398, 6.548, -2.394, 6.626, 1.851, 4.622, 1.885, 4.541, 1.913, 4.557, 0.5301, 0.4337, 0.5282, 0.4274, 0.5331, 0.4308, 0.7211, 0.3266, 0.7405, 0.2844, 0.7547, 0.3567, 1.88, 6.721, 1.856, 6.732, 1.805, 6.67, 1.746, 6.722, 1.75, 6.678, 1.802, 6.72, 0.5768, 0.4611, 0.5533, 0.4619, 0.5694, 0.4772, 0.5966, 0.4949, 0.6118, 0.4602, 0.5966, 0.4949, 0.5694, 0.4772, 0.5753, 0.4588, 0.6118, 0.4602, 0.5753, 0.4588, 0.5533, 0.4619, 0.5768, 0.4611, -2.509, 6.486, -2.497, 6.277, -2.477, 6.338, -2.47, 6.498, 0.4769, 0.3477, 0.4456, 0.2966, 0.47, 0.2747, -2.422, 6.299, -2.418, 6.361, -2.477, 6.338, -2.497, 6.277, 0.4788, 0.4026, 0.496, 0.44, 0.4919, 0.4238, 1.337, 4.741, 1.235, 4.657, 1.281, 4.633, 1.273, 4.541, 1.281, 4.633, 1.235, 4.657, 1.625, 6.594, 1.675, 6.639, 1.657, 6.685, 1.596, 6.659, 1.596, 6.659, 1.545, 6.598, 1.566, 6.513, 1.625, 6.594, 1.566, 6.513, 1.545, 6.598, 1.509, 6.472, 1.451, 6.435, 1.509, 6.472, 1.458, 6.484, 1.805, 6.67, 1.802, 6.72, 1.75, 6.678, -2.44, 6.707, -2.441, 6.629, -2.397, 6.709, 0.8247, 0.5675, 0.7995, 0.5588, 0.8038, 0.5174, -2.44, 6.707, -2.508, 6.71, -2.509, 6.632, -2.441, 6.629, -2.27, 6.159, -2.357, 6.052, -2.364, 6.128, -2.419, 6.134, -2.509, 6.104, -2.49, 6.159, -2.397, 6.709, -2.441, 6.629, -2.395, 6.632, 0.7918, 0.5953, 0.7995, 0.5588, 0.8053, 0.657, -2.348, 6.708, -2.397, 6.709, -2.395, 6.632, -2.424, 6.057, -2.509, 6.104, -2.419, 6.134, 0.7786, 0.5729, 0.7643, 0.5305, 0.7891, 0.5659, -2.509, 6.571, -2.492, 6.5, -2.45, 6.531, -2.458, 6.608, 0.5278, 0.4466, 0.5257, 0.4453, 0.5297, 0.4448, 0.7891, 0.5659, 0.7643, 0.5305, 0.7935, 0.5241, 0.5254, 0.4419, 0.5297, 0.4448, 0.5257, 0.4453, 0.5297, 0.4448, 0.5254, 0.4419, 0.5262, 0.4388, 0.7643, 0.5305, 0.7879, 0.4554, 0.7935, 0.5241, 0.5207, 0.4424, 0.5236, 0.4404, 0.5239, 0.4439, 1.805, 6.67, 1.856, 6.732, 1.802, 6.72, -2.286, 6.361, -2.316, 6.277, -2.283, 6.284, 1.368, 6.732, 1.353, 6.654, 1.375, 6.677, 1.417, 6.559, 1.399, 6.528, 1.458, 6.484, 1.458, 6.484, 1.509, 6.472, 1.502, 6.553, 1.509, 6.472, 1.545, 6.598, 1.502, 6.553, 1.281, 4.633, 1.273, 4.541, 1.31, 4.546, 1.281, 4.633, 1.358, 4.678, 1.337, 4.741, 1.885, 4.541, 1.851, 4.622, 1.84, 4.563])
me_icosphere.materials.append(mat_ceres_surface)
me_icosphere.update()
me_cylinder = bpy.data.meshes.new('Cylinder')
me_cylinder.from_pydata([(0.0, 0.5, -1.25), (0.0, 0.5, 1.25), (0.433, 0.25, -1.25), (0.433, 0.25, 1.25), (0.433, -0.25, -1.25), (0.433, -0.25, 1.25), (0.0, -0.5, -1.25), (0.0, -0.5, 1.25), (-0.433, -0.25, -1.25), (-0.433, -0.25, 1.25), (-0.433, 0.25, -1.25), (-0.433, 0.25, 1.25), (-0.5301, -0.07198, 0.4025), (-0.433, -0.07198, 0.4025), (-0.5301, -0.07198, 0.3584), (-0.433, -0.07198, 0.3584), (-0.433, 0.04167, 0.5328), (-0.433, -0.04167, 0.5328), (-0.433, 0.04167, 0.5328), (-0.433, -0.04167, 0.5328), (-1.343, 0.06782, 0.5086), (-0.433, 0.06782, 0.5086), (-1.343, 0.06782, 0.45), (-0.433, 0.06782, 0.45), (-0.5301, -0.004528, 0.4025), (-0.433, -0.004528, 0.4025), (-0.5301, -0.004528, 0.3584), (-0.433, -0.004528, 0.3584), (-1.343, -0.029, 0.5086), (-0.433, -0.029, 0.5086), (-1.343, -0.029, 0.45), (-0.433, -0.029, 0.45), (-0.433, -0.043, 0.4218), (-0.5432, -0.043, 0.4218), (-0.433, -0.043, 0.5241), (-0.5432, -0.043, 0.5241), (-0.433, -0.07459, 0.4218), (-0.5432, -0.07459, 0.4218), (-0.433, -0.07459, 0.5241), (-0.5432, -0.07459, 0.5241), (-0.433, 0.06204, 0.5167), (-0.5779, 0.06204, 0.5167), (-0.433, 0.06204, 0.5552), (-0.5779, 0.06204, 0.5552), (-0.433, -0.02685, 0.5167), (-0.5779, -0.02685, 0.5167), (-0.433, -0.02685, 0.5552), (-0.5779, -0.02685, 0.5552), (-0.433, -0.03575, 0.5535), (-1.001, -0.03575, 0.5535), (-0.433, -0.03575, 0.6611), (-1.001, -0.03575, 0.6611), (-0.433, -0.07477, 0.5535), (-1.001, -0.07477, 0.5535), (-0.433, -0.07477, 0.6611), (-1.001, -0.07477, 0.6611), (-0.3496, -0.2189, -0.4118), (-0.8634, -1.109, -0.4118), (-0.3852, -0.1983, -0.4118), (-0.899, -1.088, -0.4118), (-0.3496, -0.2189, -0.353), (-0.8634, -1.109, -0.353), (-0.3852, -0.1983, -0.353), (-0.899, -1.088, -0.353), (-0.02827, -1.253, 0.127), (-0.02849, -0.4472, 0.07248), (0.04695, -1.253, 0.1296), (0.04674, -0.4471, 0.07508), (-0.02805, -1.25, 0.1858), (-0.02827, -0.4449, 0.1313), (0.04718, -1.25, 0.1884), (0.04696, -0.4448, 0.1339), (0.3638, -0.08976, -0.1485), (1.02, -0.4241, -0.2064), (0.3685, -0.08976, -0.09584), (1.025, -0.4241, -0.1537), (0.4022, -0.01375, -0.1519), (1.058, -0.3481, -0.2098), (0.4069, -0.01375, -0.09923), (1.063, -0.3481, -0.1571), (-0.433, 0.07291, 0.2852), (-1.243, 0.07291, 0.2852), (-0.433, 0.07291, 0.3998), (-1.243, 0.07291, 0.3998), (-0.433, 0.0141, 0.2852), (-1.243, 0.0141, 0.2852), (-0.433, 0.0141, 0.3998), (-1.243, 0.0141, 0.3998), (-0.433, -0.01455, 0.2777), (-0.8879, -0.01455, 0.2777), (-0.433, -0.01455, 0.3355), (-0.8879, -0.01455, 0.3355), (-0.433, -0.06771, 0.2777), (-0.8879, -0.06771, 0.2777), (-0.433, -0.06771, 0.3355), (-0.8879, -0.06771, 0.3355), (-0.433, 0.06465, 0.2322), (-0.4972, 0.06465, 0.2322), (-0.433, 0.06465, 0.2652), (-0.4972, 0.06465, 0.2652), (-0.433, -0.065, 0.2322), (-0.4972, -0.065, 0.2322), (-0.433, -0.065, 0.2652), (-0.4972, -0.065, 0.2652), (-0.433, 0.05479, 0.1402), (-1.156, 0.05479, 0.1402), (-0.433, 0.05479, 0.2159), (-1.156, 0.05479, 0.2159), (-0.433, 0.01703, 0.1402), (-1.156, 0.01703, 0.1402), (-0.433, 0.01703, 0.2159), (-1.156, 0.01703, 0.2159), (-0.433, -0.0001754, 0.1871), (-0.9845, -0.0001753, 0.1871), (-0.433, -0.0001754, 0.2322), (-0.9845, -0.0001753, 0.2322), (-0.433, -0.03801, 0.1871), (-0.9845, -0.03801, 0.1871), (-0.433, -0.03801, 0.2322), (-0.9845, -0.03801, 0.2322), (-0.433, -0.0001754, 0.1216), (-0.5467, -0.0001754, 0.1216), (-0.433, -0.0001754, 0.1871), (-0.5467, -0.0001754, 0.1871), (-0.433, -0.07098, 0.1216), (-0.5467, -0.07098, 0.1216), (-0.433, -0.07098, 0.1871), (-0.5467, -0.07098, 0.1871), (-0.433, 0.04201, 0.08078), (-1.364, 0.04201, 0.08078), (-0.433, 0.04201, 0.1197), (-1.364, 0.04201, 0.1197), (-0.433, -0.001633, 0.08078), (-1.364, -0.001633, 0.08078), (-0.433, -0.001633, 0.1197), (-1.364, -0.001633, 0.1197), (-0.433, -0.02203, 0.02797), (-1.11, -0.02203, 0.02797), (-0.433, -0.02203, 0.09628), (-1.11, -0.02203, 0.09628), (-0.433, -0.06423, 0.02797), (-1.11, -0.06423, 0.02797), (-0.433, -0.06423, 0.09628), (-1.11, -0.06423, 0.09628), (-0.433, 0.05674, 0.01383), (-0.6102, 0.05674, 0.01383), (-0.433, 0.05674, 0.06458), (-0.6102, 0.05674, 0.06458), (-0.433, -0.00949, 0.01383), (-0.6102, -0.00949, 0.01383), (-0.433, -0.00949, 0.06458), (-0.6102, -0.00949, 0.06458), (-0.433, 0.03634, -0.09085), (-1.436, 0.03634, -0.09085), (-0.433, 0.03634, -0.00212), (-1.436, 0.03634, -0.00212), (-0.433, -0.05446, -0.09085), (-1.436, -0.05446, -0.09085), (-0.433, -0.05446, -0.00212), (-1.436, -0.05446, -0.00212), (-0.433, 0.01401, -0.1944), (-1.056, 0.01401, -0.1944), (-0.433, 0.01401, -0.1064), (-1.056, 0.01401, -0.1064), (-0.433, -0.03948, -0.1944), (-1.056, -0.03948, -0.1944), (-0.433, -0.03948, -0.1064), (-1.056, -0.03948, -0.1064), (-0.433, 0.06104, -0.2088), (-0.5559, 0.06104, -0.2088), (-0.433, 0.06104, -0.1156), (-0.5559, 0.06104, -0.1156), (-0.433, 0.03085, -0.2088), (-0.5559, 0.03085, -0.2088), (-0.433, 0.03085, -0.1156), (-0.5559, 0.03085, -0.1156), (-0.433, 0.01078, -0.2498), (-1.145, 0.01078, -0.2498), (-0.433, 0.01078, -0.1944), (-1.145, 0.01078, -0.1944), (-0.433, -0.04539, -0.2498), (-1.145, -0.04539, -0.2498), (-0.433, -0.04539, -0.1944), (-1.145, -0.04539, -0.1944), (-0.433, 0.06647, -0.3441), (-0.8965, 0.06647, -0.3441), (-0.433, 0.06647, -0.2393), (-0.8965, 0.06647, -0.2393), (-0.433, 0.03501, -0.3441), (-0.8965, 0.03501, -0.3441), (-0.433, 0.03501, -0.2393), (-0.8965, 0.03501, -0.2393), (-0.2358, -0.3639, 0.4778), (-0.4029, -0.6534, 0.4778), (-0.3003, -0.3266, 0.4778), (-0.4674, -0.6162, 0.4778), (-0.2358, -0.3639, 0.5522), (-0.4029, -0.6534, 0.5522), (-0.3003, -0.3266, 0.5522), (-0.4674, -0.6162, 0.5522), (0.1894, -0.3907, 0.5052), (0.3538, -0.6755, 0.5052), (0.1333, -0.423, 0.5052), (0.2978, -0.7079, 0.5052), (0.1894, -0.3907, 0.57), (0.3538, -0.6755, 0.57), (0.1333, -0.423, 0.57), (0.2978, -0.7079, 0.57), (0.3787, -0.2814, 0.116), (0.6184, -0.6966, 0.116), (0.321, -0.3147, 0.116), (0.5607, -0.7299, 0.116), (0.3787, -0.2814, 0.1826), (0.6184, -0.6966, 0.1826), (0.321, -0.3147, 0.1826), (0.5607, -0.7299, 0.1826), (0.1439, -0.4169, -0.1898), (0.3789, -0.8239, -0.1898), (0.07198, -0.4584, -0.1898), (0.307, -0.8655, -0.1898), (0.1439, -0.4169, -0.1067), (0.3789, -0.8239, -0.1067), (0.07198, -0.4584, -0.1067), (0.307, -0.8655, -0.1067), (0.2401, 0.3614, 0.1748), (0.3213, 0.5021, 0.1748), (0.2968, 0.3286, 0.1748), (0.3781, 0.4693, 0.1748), (0.2401, 0.3614, 0.2404), (0.3213, 0.5021, 0.2404), (0.2968, 0.3286, 0.2404), (0.3781, 0.4693, 0.2404), (0.08245, 0.4524, 0.3199), (0.2951, 0.8208, 0.3199), (0.1395, 0.4195, 0.3199), (0.3522, 0.7879, 0.3199), (0.08245, 0.4524, 0.3857), (0.2951, 0.8208, 0.3857), (0.1395, 0.4195, 0.3857), (0.3522, 0.7879, 0.3857), (-0.1968, 0.3864, -0.3968), (-0.4028, 0.7431, -0.3968), (-0.1167, 0.4326, -0.3968), (-0.3227, 0.7894, -0.3968), (-0.1968, 0.3864, -0.3042), (-0.4028, 0.7431, -0.3042), (-0.1167, 0.4326, -0.3042), (-0.3227, 0.7894, -0.3042), (-0.3747, 0.2836, 0.02378), (-0.6274, 0.7213, 0.02378), (-0.2921, 0.3313, 0.02378), (-0.5448, 0.769, 0.02378), (-0.3747, 0.2836, 0.1192), (-0.6274, 0.7213, 0.1192), (-0.2921, 0.3313, 0.1192), (-0.5448, 0.769, 0.1192), (-0.1649, 0.4048, 0.0997), (-0.4134, 0.8354, 0.0997), (-0.07722, 0.4554, 0.0997), (-0.3258, 0.886, 0.0997), (-0.1649, 0.4048, 0.176), (-0.4134, 0.8354, 0.176), (-0.07722, 0.4554, 0.176), (-0.3258, 0.886, 0.176), (-0.205, 0.3816, -0.1371), (-0.4518, 0.8091, -0.1371), (-0.1416, 0.4183, -0.1371), (-0.3884, 0.8457, -0.1371), (-0.205, 0.3816, -0.07289), (-0.4518, 0.8091, -0.07289), (-0.1416, 0.4183, -0.07289), (-0.3884, 0.8457, -0.07289), (-0.3199, -0.3153, 0.2337), (-0.5324, -0.6835, 0.2337), (-0.4142, -0.2608, 0.2337), (-0.6268, -0.629, 0.2337), (-0.3199, -0.3153, 0.3426), (-0.5324, -0.6835, 0.3426), (-0.4142, -0.2608, 0.3426), (-0.6268, -0.629, 0.3426), (-0.433, -0.1502, 0.01699), (-0.9373, -0.1502, 0.01699), (-0.433, -0.1502, 0.07762), (-0.9373, -0.1502, 0.07762), (-0.433, -0.2326, 0.01699), (-0.9373, -0.2326, 0.01699), (-0.433, -0.2326, 0.07762), (-0.9373, -0.2326, 0.07762), (-0.433, 0.211, -0.3996), (-0.8685, 0.211, -0.3996), (-0.433, 0.211, -0.3142), (-0.8685, 0.211, -0.3142), (-0.433, 0.1257, -0.3996), (-0.8685, 0.1257, -0.3996), (-0.433, 0.1257, -0.3142), (-0.8685, 0.1257, -0.3142), (-0.3973, 0.2706, 0.318), (-0.5985, 0.6192, 0.318), (-0.2994, 0.3271, 0.318), (-0.5006, 0.6757, 0.318), (-0.3973, 0.2706, 0.431), (-0.5985, 0.6192, 0.431), (-0.2994, 0.3271, 0.431), (-0.5006, 0.6757, 0.431), (0.04817, 0.4722, -0.1102), (0.3, 0.9083, -0.1102), (0.1653, 0.4045, -0.1102), (0.4171, 0.8407, -0.1102), (0.04817, 0.4722, 0.02508), (0.3, 0.9083, 0.02508), (0.1653, 0.4045, 0.02508), (0.4171, 0.8407, 0.02508), (0.433, 0.005435, 0.05457), (0.9217, 0.005435, 0.05457), (0.433, 0.005435, 0.211), (0.9217, 0.005435, 0.211), (0.433, 0.1618, 0.05457), (0.9217, 0.1618, 0.05457), (0.433, 0.1618, 0.211), (0.9217, 0.1618, 0.211), (-0.433, 0.01041, -0.4008), (-1.272, 0.01041, -0.4008), (-0.433, 0.01041, -0.2808), (-1.272, 0.01041, -0.2808), (-0.433, -0.06676, -0.4008), (-1.272, -0.06676, -0.4008), (-0.433, -0.06676, -0.2808), (-1.272, -0.06676, -0.2808), (-0.433, 0.06431, -0.4766), (-0.6237, 0.06431, -0.4766), (-0.433, 0.06431, -0.3799), (-0.6237, 0.06431, -0.3799), (-0.433, 0.03124, -0.4766), (-0.6237, 0.03124, -0.4766), (-0.433, 0.03124, -0.3799), (-0.6237, 0.03124, -0.3799), (-0.433, 0.009619, -0.4435), (-0.612, 0.009619, -0.4435), (-0.433, 0.009619, -0.4219), (-0.612, 0.009619, -0.4219), (-0.433, -0.02091, -0.4435), (-0.612, -0.02091, -0.4435), (-0.433, -0.02091, -0.4219), (-0.612, -0.02091, -0.4219), (-0.433, -0.03617, -0.469), (-1.066, -0.03617, -0.469), (-0.433, -0.03617, -0.4219), (-1.066, -0.03617, -0.4219), (-0.433, -0.0756, -0.469), (-1.066, -0.0756, -0.469), (-0.433, -0.0756, -0.4219), (-1.066, -0.0756, -0.4219), (-0.433, -0.003101, -0.5695), (-0.8081, -0.003101, -0.5695), (-0.433, -0.003101, -0.4893), (-0.8081, -0.003101, -0.4893), (-0.433, -0.06288, -0.5695), (-0.8081, -0.06288, -0.5695), (-0.433, -0.06288, -0.4893), (-0.8081, -0.06288, -0.4893), (-0.433, 0.07067, -0.5262), (-0.7649, 0.07067, -0.5262), (-0.433, 0.07067, -0.4995), (-0.7649, 0.07067, -0.4995), (-0.433, 0.01471, -0.5262), (-0.7649, 0.01471, -0.5262), (-0.433, 0.01471, -0.4995), (-0.7649, 0.01471, -0.4995), (-0.433, 0.04142, -0.6254), (-1.004, 0.04142, -0.6254), (-0.433, 0.04142, -0.5529), (-1.004, 0.04142, -0.5529), (-0.433, 0.007075, -0.6254), (-1.004, 0.007075, -0.6254), (-0.433, 0.007075, -0.5529), (-1.004, 0.007075, -0.5529), (-0.433, -0.012, -0.6305), (-0.6561, -0.012, -0.6305), (-0.433, -0.012, -0.5873), (-0.6561, -0.012, -0.5873), (-0.433, -0.06161, -0.6305), (-0.6561, -0.06161, -0.6305), (-0.433, -0.06161, -0.5873), (-0.6561, -0.06161, -0.5873), (-0.433, 0.07449, -0.6483), (-0.7028, 0.07449, -0.6483), (-0.433, 0.07449, -0.5809), (-0.7028, 0.07449, -0.5809), (-0.433, 0.05287, -0.6483), (-0.7028, 0.05287, -0.6483), (-0.433, 0.05287, -0.5809), (-0.7028, 0.05287, -0.5809), (-0.433, 0.03379, -0.6763), (-0.6336, 0.03379, -0.6763), (-0.433, 0.03379, -0.6432), (-0.6336, 0.03379, -0.6432), (-0.433, -0.0005566, -0.6763), (-0.6336, -0.0005566, -0.6763), (-0.433, -0.0005566, -0.6432), (-0.6336, -0.0005566, -0.6432), (-0.433, -0.02472, -0.6725), (-0.5931, -0.02472, -0.6725), (-0.433, -0.02472, -0.6483), (-0.5931, -0.02472, -0.6483), (-0.433, -0.07433, -0.6725), (-0.5931, -0.07433, -0.6725), (-0.433, -0.07433, -0.6483), (-0.5931, -0.07433, -0.6483), (-0.433, 0.06054, 0.5737), (-0.6848, 0.06054, 0.5737), (-0.433, 0.06054, 0.6978), (-0.6848, 0.06054, 0.6978), (-0.433, -0.01471, 0.5737), (-0.6848, -0.01471, 0.5737), (-0.433, -0.01471, 0.6978), (-0.6848, -0.01471, 0.6978)], [(19, 17), (16, 18)], [(0, 1, 3, 2), (2, 3, 5, 4), (4, 5, 7, 6), (6, 7, 9, 8), (28, 20, 22, 30), (25, 24, 12, 13), (10, 11, 1, 0), (13, 12, 14, 15), (27, 26, 24, 25), (31, 30, 22, 23), (8, 9, 11, 10), (29, 28, 30, 31), (21, 20, 28, 29), (23, 22, 20, 21), (15, 14, 26, 27), (12, 24, 26, 14), (32, 33, 35, 34), (34, 35, 39, 38), (38, 39, 37, 36), (36, 37, 33, 32), (39, 35, 33, 37), (40, 41, 43, 42), (42, 43, 47, 46), (46, 47, 45, 44), (44, 45, 41, 40), (47, 43, 41, 45), (48, 49, 51, 50), (50, 51, 55, 54), (54, 55, 53, 52), (52, 53, 49, 48), (55, 51, 49, 53), (56, 57, 59, 58), (58, 59, 63, 62), (62, 63, 61, 60), (60, 61, 57, 56), (63, 59, 57, 61), (64, 65, 67, 66), (66, 67, 71, 70), (70, 71, 69, 68), (68, 69, 65, 64), (66, 70, 68, 64), (72, 73, 75, 74), (74, 75, 79, 78), (78, 79, 77, 76), (76, 77, 73, 72), (79, 75, 73, 77), (80, 81, 83, 82), (82, 83, 87, 86), (86, 87, 85, 84), (84, 85, 81, 80), (87, 83, 81, 85), (88, 89, 91, 90), (90, 91, 95, 94), (94, 95, 93, 92), (92, 93, 89, 88), (95, 91, 89, 93), (96, 97, 99, 98), (98, 99, 103, 102), (102, 103, 101, 100), (100, 101, 97, 96), (103, 99, 97, 101), (104, 105, 107, 106), (106, 107, 111, 110), (110, 111, 109, 108), (108, 109, 105, 104), (111, 107, 105, 109), (112, 113, 115, 114), (114, 115, 119, 118), (118, 119, 117, 116), (116, 117, 113, 112), (119, 115, 113, 117), (120, 121, 123, 122), (122, 123, 127, 126), (126, 127, 125, 124), (124, 125, 121, 120), (127, 123, 121, 125), (128, 129, 131, 130), (130, 131, 135, 134), (134, 135, 133, 132), (132, 133, 129, 128), (135, 131, 129, 133), (136, 137, 139, 138), (138, 139, 143, 142), (142, 143, 141, 140), (140, 141, 137, 136), (143, 139, 137, 141), (144, 145, 147, 146), (146, 147, 151, 150), (150, 151, 149, 148), (148, 149, 145, 144), (151, 147, 145, 149), (152, 153, 155, 154), (154, 155, 159, 158), (158, 159, 157, 156), (156, 157, 153, 152), (159, 155, 153, 157), (160, 161, 163, 162), (162, 163, 167, 166), (166, 167, 165, 164), (164, 165, 161, 160), (167, 163, 161, 165), (168, 169, 171, 170), (170, 171, 175, 174), (174, 175, 173, 172), (172, 173, 169, 168), (175, 171, 169, 173), (176, 177, 179, 178), (178, 179, 183, 182), (182, 183, 181, 180), (180, 181, 177, 176), (183, 179, 177, 181), (184, 185, 187, 186), (186, 187, 191, 190), (190, 191, 189, 188), (188, 189, 185, 184), (191, 187, 185, 189), (192, 193, 195, 194), (194, 195, 199, 198), (198, 199, 197, 196), (196, 197, 193, 192), (199, 195, 193, 197), (200, 201, 203, 202), (202, 203, 207, 206), (206, 207, 205, 204), (204, 205, 201, 200), (207, 203, 201, 205), (208, 209, 211, 210), (210, 211, 215, 214), (214, 215, 213, 212), (212, 213, 209, 208), (215, 211, 209, 213), (216, 217, 219, 218), (218, 219, 223, 222), (222, 223, 221, 220), (220, 221, 217, 216), (223, 219, 217, 221), (224, 225, 227, 226), (226, 227, 231, 230), (230, 231, 229, 228), (228, 229, 225, 224), (231, 227, 225, 229), (232, 233, 235, 234), (234, 235, 239, 238), (238, 239, 237, 236), (236, 237, 233, 232), (239, 235, 233, 237), (240, 241, 243, 242), (242, 243, 247, 246), (246, 247, 245, 244), (244, 245, 241, 240), (247, 243, 241, 245), (248, 249, 251, 250), (250, 251, 255, 254), (254, 255, 253, 252), (252, 253, 249, 248), (255, 251, 249, 253), (256, 257, 259, 258), (258, 259, 263, 262), (262, 263, 261, 260), (260, 261, 257, 256), (263, 259, 257, 261), (264, 265, 267, 266), (266, 267, 271, 270), (270, 271, 269, 268), (268, 269, 265, 264), (271, 267, 265, 269), (272, 273, 275, 274), (274, 275, 279, 278), (278, 279, 277, 276), (276, 277, 273, 272), (279, 275, 273, 277), (280, 281, 283, 282), (282, 283, 287, 286), (286, 287, 285, 284), (284, 285, 281, 280), (287, 283, 281, 285), (288, 289, 291, 290), (290, 291, 295, 294), (294, 295, 293, 292), (292, 293, 289, 288), (295, 291, 289, 293), (296, 297, 299, 298), (298, 299, 303, 302), (302, 303, 301, 300), (300, 301, 297, 296), (303, 299, 297, 301), (304, 305, 307, 306), (306, 307, 311, 310), (310, 311, 309, 308), (308, 309, 305, 304), (311, 307, 305, 309), (312, 313, 315, 314), (314, 315, 319, 318), (318, 319, 317, 316), (316, 317, 313, 312), (319, 315, 313, 317), (320, 321, 323, 322), (322, 323, 327, 326), (326, 327, 325, 324), (324, 325, 321, 320), (327, 323, 321, 325), (328, 329, 331, 330), (330, 331, 335, 334), (334, 335, 333, 332), (332, 333, 329, 328), (335, 331, 329, 333), (336, 337, 339, 338), (338, 339, 343, 342), (342, 343, 341, 340), (340, 341, 337, 336), (343, 339, 337, 341), (344, 345, 347, 346), (346, 347, 351, 350), (350, 351, 349, 348), (348, 349, 345, 344), (351, 347, 345, 349), (352, 353, 355, 354), (354, 355, 359, 358), (358, 359, 357, 356), (356, 357, 353, 352), (359, 355, 353, 357), (360, 361, 363, 362), (362, 363, 367, 366), (366, 367, 365, 364), (364, 365, 361, 360), (367, 363, 361, 365), (368, 369, 371, 370), (370, 371, 375, 374), (374, 375, 373, 372), (372, 373, 369, 368), (375, 371, 369, 373), (376, 377, 379, 378), (378, 379, 383, 382), (382, 383, 381, 380), (380, 381, 377, 376), (383, 379, 377, 381), (384, 385, 387, 386), (386, 387, 391, 390), (390, 391, 389, 388), (388, 389, 385, 384), (391, 387, 385, 389), (392, 393, 395, 394), (394, 395, 399, 398), (398, 399, 397, 396), (396, 397, 393, 392), (399, 395, 393, 397), (400, 401, 403, 402), (402, 403, 407, 406), (406, 407, 405, 404), (404, 405, 401, 400), (407, 403, 401, 405), (408, 409, 411, 410), (410, 411, 415, 414), (414, 415, 413, 412), (412, 413, 409, 408), (415, 411, 409, 413), (3, 1, 5), (7, 5, 1, 11), (7, 11, 9), (2, 4, 0), (8, 10, 6), (4, 6, 10, 0)])
_uv = me_cylinder.uv_layers.new(name='UVMap')
_uv.uv.foreach_set('vector', [-0.8165, 0.3702, -4.735, 0.3702, -4.735, -0.2573, -0.8165, -0.2573, -0.8165, -0.2573, -4.735, -0.2573, -4.735, -0.8848, -0.8165, -0.8848, -0.8165, -0.8848, -4.735, -0.8848, -4.735, -1.512, -0.8165, -1.512, -0.8165, 2.253, -4.735, 2.253, -4.735, 1.625, -0.8165, 1.625, 2.459, -0.3559, 2.306, -0.3559, 2.306, -0.4304, 2.459, -0.4304, 8.101, -0.8583, 8.101, -0.9817, 8.209, -0.9817, 8.209, -0.8583, -0.8165, 0.9977, -4.735, 0.9977, -4.735, 0.3702, -0.8165, 0.3702, 8.363, -0.9817, 8.209, -0.9817, 8.209, -1.038, 8.363, -1.038, 7.947, -1.038, 8.101, -1.038, 8.101, -0.9817, 7.947, -0.9817, 2.459, -1.587, 2.459, -0.4304, 2.306, -0.4304, 2.306, -1.587, -0.8165, 1.625, -4.735, 1.625, -4.735, 0.9977, -0.8165, 0.9977, 3.904, -0.3559, 2.459, -0.3559, 2.459, -0.4304, 3.904, -0.4304, 2.306, 0.801, 2.306, -0.3559, 2.459, -0.3559, 2.459, 0.801, 0.8608, -0.4304, 2.306, -0.4304, 2.306, -0.3559, 0.8608, -0.3559, 8.209, -1.161, 8.209, -1.038, 8.101, -1.038, 8.101, -1.161, 8.209, -0.9817, 8.101, -0.9817, 8.101, -1.038, 8.209, -1.038, 7.823, -1.081, 7.823, -1.221, 7.985, -1.221, 7.985, -1.081, 8.16, -1.221, 7.985, -1.221, 7.985, -1.262, 8.16, -1.262, 7.985, -1.402, 7.985, -1.262, 7.823, -1.262, 7.823, -1.402, 7.648, -1.262, 7.823, -1.262, 7.823, -1.221, 7.648, -1.221, 7.985, -1.262, 7.985, -1.221, 7.823, -1.221, 7.823, -1.262, 10.86, 2.014, 11.09, 2.014, 11.09, 2.063, 10.86, 2.063, 11.09, 2.247, 11.09, 2.063, 11.23, 2.063, 11.23, 2.247, 11.46, 2.063, 11.23, 2.063, 11.23, 2.014, 11.46, 2.014, 11.23, 1.83, 11.23, 2.014, 11.09, 2.014, 11.09, 1.83, 11.23, 2.063, 11.09, 2.063, 11.09, 2.014, 11.23, 2.014, 6.211, 3.136, 7.113, 3.136, 7.113, 3.273, 6.211, 3.273, 7.113, 3.994, 7.113, 3.273, 7.175, 3.273, 7.175, 3.994, 8.076, 3.273, 7.175, 3.273, 7.175, 3.136, 8.076, 3.136, 7.175, 2.414, 7.175, 3.136, 7.113, 3.136, 7.113, 2.414, 7.175, 3.273, 7.113, 3.273, 7.113, 3.136, 7.175, 3.136, 2.484, -1.743, 0.8525, -1.743, 0.8525, -1.796, 2.484, -1.796, 0.8525, -3.102, 0.8525, -1.796, 0.7592, -1.796, 0.7592, -3.102, -0.872, -1.796, 0.7592, -1.796, 0.7592, -1.743, -0.872, -1.743, 0.7592, -0.4373, 0.7592, -1.743, 0.8525, -1.743, 0.8525, -0.4373, 0.7592, -1.796, 0.8525, -1.796, 0.8525, -1.743, 0.7592, -1.743, 4.274, 3.441, 2.993, 3.408, 2.997, 3.312, 4.277, 3.345, 4.277, 3.345, 4.235, 2.32, 4.328, 2.319, 4.371, 3.345, 4.371, 3.345, 5.651, 3.379, 5.647, 3.474, 4.367, 3.44, 4.367, 3.44, 4.338, 4.466, 4.245, 4.466, 4.274, 3.441, 4.277, 3.345, 4.371, 3.345, 4.367, 3.44, 4.274, 3.441, 2.725, 0.8, 2.725, 1.739, 2.641, 1.739, 2.641, 0.8, 1.469, 1.739, 2.641, 1.739, 2.641, 1.847, 1.469, 1.847, 2.641, 2.786, 2.641, 1.847, 2.725, 1.847, 2.725, 2.786, 3.898, 1.847, 2.725, 1.847, 2.725, 1.739, 3.898, 1.739, 2.641, 1.847, 2.641, 1.739, 2.725, 1.739, 2.725, 1.847, 5.622, 3.341, 5.622, 2.313, 5.803, 2.313, 5.803, 3.341, 7.088, 2.313, 5.803, 2.313, 5.803, 2.238, 7.088, 2.238, 5.803, 1.209, 5.803, 2.238, 5.622, 2.238, 5.622, 1.209, 4.337, 2.238, 5.622, 2.238, 5.622, 2.313, 4.337, 2.313, 5.803, 2.238, 5.803, 2.313, 5.622, 2.313, 5.622, 2.238, 7.292, 5.275, 7.292, 4.697, 7.383, 4.697, 7.383, 5.275, 8.105, 4.697, 7.383, 4.697, 7.383, 4.63, 8.105, 4.63, 7.383, 4.052, 7.383, 4.63, 7.292, 4.63, 7.292, 4.052, 6.57, 4.63, 7.292, 4.63, 7.292, 4.697, 6.57, 4.697, 7.383, 4.63, 7.383, 4.697, 7.292, 4.697, 7.292, 4.63, 7.505, -1.336, 7.577, -1.393, 7.614, -1.364, 7.542, -1.306, 7.686, -1.306, 7.614, -1.364, 7.76, -1.48, 7.832, -1.422, 7.832, -1.538, 7.76, -1.48, 7.723, -1.51, 7.795, -1.567, 7.651, -1.567, 7.723, -1.51, 7.577, -1.393, 7.505, -1.451, 7.76, -1.48, 7.614, -1.364, 7.577, -1.393, 7.723, -1.51, 0.8765, -3.195, 2.025, -3.195, 2.025, -3.099, 0.8765, -3.099, 2.025, -2.18, 2.025, -3.099, 2.085, -3.099, 2.085, -2.18, 3.233, -3.099, 2.085, -3.099, 2.085, -3.195, 3.233, -3.195, 2.085, -4.115, 2.085, -3.195, 2.025, -3.195, 2.025, -4.115, 2.085, -3.099, 2.025, -3.099, 2.025, -3.195, 2.085, -3.195, 3.933, -2.652, 3.933, -3.353, 4.004, -3.353, 4.004, -2.652, 4.88, -3.353, 4.004, -3.353, 4.004, -3.401, 4.88, -3.401, 4.004, -4.102, 4.004, -3.401, 3.933, -3.401, 3.933, -4.102, 3.057, -3.401, 3.933, -3.401, 3.933, -3.353, 3.057, -3.353, 4.004, -3.401, 4.004, -3.353, 3.933, -3.353, 3.933, -3.401, 7.373, -1.442, 7.373, -1.586, 7.477, -1.586, 7.477, -1.442, 7.657, -1.586, 7.477, -1.586, 7.477, -1.676, 7.657, -1.676, 7.477, -1.82, 7.477, -1.676, 7.373, -1.676, 7.373, -1.82, 7.192, -1.676, 7.373, -1.676, 7.373, -1.586, 7.192, -1.586, 7.477, -1.676, 7.477, -1.586, 7.373, -1.586, 7.373, -1.676, 3.965, -0.341, 3.965, 0.8415, 3.903, 0.8415, 3.903, -0.341, 2.426, 0.8415, 3.903, 0.8415, 3.903, 0.897, 2.426, 0.897, 3.903, 2.08, 3.903, 0.897, 3.965, 0.897, 3.965, 2.08, 5.442, 0.897, 3.965, 0.897, 3.965, 0.8415, 5.442, 0.8415, 3.903, 0.897, 3.903, 0.8415, 3.965, 0.8415, 3.965, 0.897, 5.56, -1.123, 4.486, -1.123, 4.486, -1.21, 5.56, -1.21, 4.486, -2.07, 4.486, -1.21, 4.419, -1.21, 4.419, -2.07, 3.345, -1.21, 4.419, -1.21, 4.419, -1.123, 3.345, -1.123, 4.419, -0.263, 4.419, -1.123, 4.486, -1.123, 4.486, -0.263, 4.419, -1.21, 4.486, -1.21, 4.486, -1.123, 4.419, -1.123, 5.461, -3.571, 5.461, -3.346, 5.381, -3.346, 5.381, -3.571, 5.099, -3.346, 5.381, -3.346, 5.381, -3.262, 5.099, -3.262, 5.381, -3.037, 5.381, -3.262, 5.461, -3.262, 5.461, -3.037, 5.742, -3.262, 5.461, -3.262, 5.461, -3.346, 5.742, -3.346, 5.381, -3.262, 5.381, -3.346, 5.461, -3.346, 5.461, -3.262, 2.213, 1.2, 2.213, 2.474, 2.072, 2.474, 2.072, 1.2, 0.4809, 2.474, 2.072, 2.474, 2.072, 2.59, 0.4809, 2.59, 2.072, 3.864, 2.072, 2.59, 2.213, 2.59, 2.213, 3.864, 3.805, 2.59, 2.213, 2.59, 2.213, 2.474, 3.805, 2.474, 2.072, 2.59, 2.072, 2.474, 2.213, 2.474, 2.213, 2.59, 2.971, 5.73, 3.96, 5.73, 3.96, 5.842, 2.971, 5.842, 3.96, 6.634, 3.96, 5.842, 4.045, 5.842, 4.045, 6.634, 5.034, 5.842, 4.045, 5.842, 4.045, 5.73, 5.034, 5.73, 4.045, 4.938, 4.045, 5.73, 3.96, 5.73, 3.96, 4.938, 4.045, 5.842, 3.96, 5.842, 3.96, 5.73, 4.045, 5.73, 6.909, -1.932, 7.104, -1.932, 7.104, -1.813, 6.909, -1.813, 7.104, -1.657, 7.104, -1.813, 7.152, -1.813, 7.152, -1.657, 7.347, -1.813, 7.152, -1.813, 7.152, -1.932, 7.347, -1.932, 7.152, -2.088, 7.152, -1.932, 7.104, -1.932, 7.104, -2.088, 7.152, -1.813, 7.104, -1.813, 7.104, -1.932, 7.152, -1.932, 3.238, -1.208, 3.238, -2.113, 3.326, -2.113, 3.326, -1.208, 4.457, -2.113, 3.326, -2.113, 3.326, -2.185, 4.457, -2.185, 3.326, -3.09, 3.326, -2.185, 3.238, -2.185, 3.238, -3.09, 2.108, -2.185, 3.238, -2.185, 3.238, -2.113, 2.108, -2.113, 3.326, -2.185, 3.326, -2.113, 3.238, -2.113, 3.238, -2.185, 4.097, 6.61, 4.832, 6.61, 4.832, 6.743, 4.097, 6.743, 4.832, 7.332, 4.832, 6.743, 4.882, 6.743, 4.882, 7.332, 5.618, 6.743, 4.882, 6.743, 4.882, 6.61, 5.618, 6.61, 4.882, 6.021, 4.882, 6.61, 4.832, 6.61, 4.832, 6.021, 4.882, 6.743, 4.832, 6.743, 4.832, 6.61, 4.882, 6.61, 9.717, 2.109, 10.25, 2.109, 10.25, 2.204, 9.717, 2.204, 10.25, 2.629, 10.25, 2.204, 10.37, 2.204, 10.37, 2.629, 10.9, 2.204, 10.37, 2.204, 10.37, 2.109, 10.9, 2.109, 10.37, 1.685, 10.37, 2.109, 10.25, 2.109, 10.25, 1.685, 10.37, 2.204, 10.25, 2.204, 10.25, 2.109, 10.37, 2.109, 8.226, 1.521, 8.748, 1.521, 8.748, 1.604, 8.226, 1.604, 8.748, 2.022, 8.748, 1.604, 8.851, 1.604, 8.851, 2.022, 9.373, 1.604, 8.851, 1.604, 8.851, 1.521, 9.373, 1.521, 8.851, 1.103, 8.851, 1.521, 8.748, 1.521, 8.748, 1.103, 8.851, 1.604, 8.748, 1.604, 8.748, 1.521, 8.851, 1.521, 8.439, 0.956, 8.439, 0.3466, 8.545, 0.3466, 8.545, 0.956, 9.306, 0.3466, 8.545, 0.3466, 8.545, 0.262, 9.306, 0.262, 8.545, -0.3474, 8.545, 0.262, 8.439, 0.262, 8.439, -0.3474, 7.678, 0.262, 8.439, 0.262, 8.439, 0.3466, 7.678, 0.3466, 8.545, 0.262, 8.545, 0.3466, 8.439, 0.3466, 8.439, 0.262, 8.429, -0.3525, 7.683, -0.3525, 7.683, -0.4581, 8.429, -0.4581, 7.683, -1.055, 7.683, -0.4581, 7.551, -0.4581, 7.551, -1.055, 6.805, -0.4581, 7.551, -0.4581, 7.551, -0.3525, 6.805, -0.3525, 7.551, 0.2448, 7.551, -0.3525, 7.683, -0.3525, 7.683, 0.2448, 7.551, -0.4581, 7.683, -0.4581, 7.683, -0.3525, 7.551, -0.3525, 6.223, -2.941, 6.223, -2.735, 6.119, -2.735, 6.119, -2.941, 5.862, -2.735, 6.119, -2.735, 6.119, -2.652, 5.862, -2.652, 6.119, -2.445, 6.119, -2.652, 6.223, -2.652, 6.223, -2.445, 6.481, -2.652, 6.223, -2.652, 6.223, -2.735, 6.481, -2.735, 6.119, -2.652, 6.119, -2.735, 6.223, -2.735, 6.223, -2.652, 8.207, 3.318, 8.883, 3.318, 8.883, 3.402, 8.207, 3.402, 8.883, 3.943, 8.883, 3.402, 8.987, 3.402, 8.987, 3.943, 9.662, 3.402, 8.987, 3.402, 8.987, 3.318, 9.662, 3.318, 8.987, 2.778, 8.987, 3.318, 8.883, 3.318, 8.883, 2.778, 8.987, 3.402, 8.883, 3.402, 8.883, 3.318, 8.987, 3.318, 8.874, 4.067, 8.22, 4.067, 8.22, 3.949, 8.874, 3.949, 8.22, 3.426, 8.22, 3.949, 8.073, 3.949, 8.073, 3.426, 7.419, 3.949, 8.073, 3.949, 8.073, 4.067, 7.419, 4.067, 8.073, 4.59, 8.073, 4.067, 8.22, 4.067, 8.22, 4.59, 8.073, 3.949, 8.22, 3.949, 8.22, 4.067, 8.073, 4.067, 3.095, -4.85, 3.095, -4.208, 2.943, -4.208, 2.943, -4.85, 2.141, -4.208, 2.943, -4.208, 2.943, -4.087, 2.141, -4.087, 2.943, -3.444, 2.943, -4.087, 3.095, -4.087, 3.095, -3.444, 3.897, -4.087, 3.095, -4.087, 3.095, -4.208, 3.897, -4.208, 2.943, -4.087, 2.943, -4.208, 3.095, -4.208, 3.095, -4.087, 4.987, -3.297, 4.987, -2.665, 4.827, -2.665, 4.827, -3.297, 4.038, -2.665, 4.827, -2.665, 4.827, -2.568, 4.038, -2.568, 4.827, -1.936, 4.827, -2.568, 4.987, -2.568, 4.987, -1.936, 5.776, -2.568, 4.987, -2.568, 4.987, -2.665, 5.776, -2.665, 4.827, -2.568, 4.827, -2.665, 4.987, -2.665, 4.987, -2.568, 7.565, -1.08, 6.781, -1.08, 6.781, -1.173, 7.565, -1.173, 6.781, -1.8, 6.781, -1.173, 6.679, -1.173, 6.679, -1.8, 5.896, -1.173, 6.679, -1.173, 6.679, -1.08, 5.896, -1.08, 6.679, -0.4529, 6.679, -1.08, 6.781, -1.08, 6.781, -0.4529, 6.679, -1.173, 6.781, -1.173, 6.781, -1.08, 6.679, -1.08, 9.435, 0.3956, 9.435, 0.9359, 9.262, 0.9359, 9.262, 0.3956, 8.587, 0.9359, 9.262, 0.9359, 9.262, 1.074, 8.587, 1.074, 9.262, 1.615, 9.262, 1.074, 9.435, 1.074, 9.435, 1.615, 10.11, 1.074, 9.435, 1.074, 9.435, 0.9359, 10.11, 0.9359, 9.262, 1.074, 9.262, 0.9359, 9.435, 0.9359, 9.435, 1.074, 4.964, -1.904, 5.764, -1.904, 5.764, -1.827, 4.964, -1.827, 5.764, -1.186, 5.764, -1.827, 5.895, -1.827, 5.895, -1.186, 6.695, -1.827, 5.895, -1.827, 5.895, -1.904, 6.695, -1.904, 5.895, -2.545, 5.895, -1.904, 5.764, -1.904, 5.764, -2.545, 5.895, -1.827, 5.764, -1.827, 5.764, -1.904, 5.895, -1.904, 4.933, 5.94, 5.625, 5.94, 5.625, 6.048, 4.933, 6.048, 5.625, 6.602, 5.625, 6.048, 5.76, 6.048, 5.76, 6.602, 6.451, 6.048, 5.76, 6.048, 5.76, 5.94, 6.451, 5.94, 5.76, 5.386, 5.76, 5.94, 5.625, 5.94, 5.625, 5.386, 5.76, 6.048, 5.625, 6.048, 5.625, 5.94, 5.76, 5.94, 6.429, 5.908, 6.429, 5.397, 6.609, 5.397, 6.609, 5.908, 7.248, 5.397, 6.609, 5.397, 6.609, 5.253, 7.248, 5.253, 6.609, 4.742, 6.609, 5.253, 6.429, 5.253, 6.429, 4.742, 5.791, 5.253, 6.429, 5.253, 6.429, 5.397, 5.791, 5.397, 6.609, 5.253, 6.609, 5.397, 6.429, 5.397, 6.429, 5.253, 7.259, 2.297, 8.059, 2.297, 8.059, 2.469, 7.259, 2.469, 8.059, 3.109, 8.059, 2.469, 8.273, 2.469, 8.273, 3.109, 9.073, 2.469, 8.273, 2.469, 8.273, 2.297, 9.073, 2.297, 8.273, 1.657, 8.273, 2.297, 8.059, 2.297, 8.059, 1.657, 8.273, 2.469, 8.059, 2.469, 8.059, 2.297, 8.273, 2.297, 5.993, 4.751, 5.993, 4.13, 6.242, 4.13, 6.242, 4.751, 7.017, 4.13, 6.242, 4.13, 6.242, 3.932, 7.017, 3.932, 6.242, 3.31, 6.242, 3.932, 5.993, 3.932, 5.993, 3.31, 5.218, 3.932, 5.993, 3.932, 5.993, 4.13, 5.218, 4.13, 6.242, 3.932, 6.242, 4.13, 5.993, 4.13, 5.993, 3.932, 4.283, 4.663, 2.952, 4.663, 2.952, 4.51, 4.283, 4.51, 2.952, 3.445, 2.952, 4.51, 2.83, 4.51, 2.83, 3.445, 1.498, 4.51, 2.83, 4.51, 2.83, 4.663, 1.498, 4.663, 2.83, 5.729, 2.83, 4.663, 2.952, 4.663, 2.952, 5.729, 2.83, 4.51, 2.952, 4.51, 2.952, 4.663, 2.83, 4.663, 4.709, -3.697, 5.012, -3.697, 5.012, -3.574, 4.709, -3.574, 5.012, -3.332, 5.012, -3.574, 5.065, -3.574, 5.065, -3.332, 5.367, -3.574, 5.065, -3.574, 5.065, -3.697, 5.367, -3.697, 5.065, -3.939, 5.065, -3.697, 5.012, -3.697, 5.012, -3.939, 5.065, -3.574, 5.012, -3.574, 5.012, -3.697, 5.065, -3.697, 6.523, -2.644, 6.523, -2.416, 6.488, -2.416, 6.488, -2.644, 6.204, -2.416, 6.488, -2.416, 6.488, -2.377, 6.204, -2.377, 6.488, -2.15, 6.488, -2.377, 6.523, -2.377, 6.523, -2.15, 6.807, -2.377, 6.523, -2.377, 6.523, -2.416, 6.807, -2.416, 6.488, -2.377, 6.488, -2.416, 6.523, -2.416, 6.523, -2.377, 6.122, 4.927, 5.116, 4.927, 5.116, 4.868, 6.122, 4.868, 5.116, 4.063, 5.116, 4.868, 5.054, 4.868, 5.054, 4.063, 4.049, 4.868, 5.054, 4.868, 5.054, 4.927, 4.049, 4.927, 5.054, 5.732, 5.054, 4.927, 5.116, 4.927, 5.116, 5.732, 5.054, 4.868, 5.116, 4.868, 5.116, 4.927, 5.054, 4.927, 9.713, 2.214, 9.713, 2.691, 9.586, 2.691, 9.586, 2.214, 8.991, 2.691, 9.586, 2.691, 9.586, 2.767, 8.991, 2.767, 9.586, 3.244, 9.586, 2.767, 9.713, 2.767, 9.713, 3.244, 10.31, 2.767, 9.713, 2.767, 9.713, 2.691, 10.31, 2.691, 9.586, 2.767, 9.586, 2.691, 9.713, 2.691, 9.713, 2.767, 3.051, -4.936, 3.577, -4.936, 3.577, -4.902, 3.051, -4.902, 3.577, -4.48, 3.577, -4.902, 3.666, -4.902, 3.666, -4.48, 4.193, -4.902, 3.666, -4.902, 3.666, -4.936, 4.193, -4.936, 3.666, -5.358, 3.666, -4.936, 3.577, -4.936, 3.577, -5.358, 3.666, -4.902, 3.577, -4.902, 3.577, -4.936, 3.666, -4.936, 8.347, 1.388, 7.44, 1.388, 7.44, 1.296, 8.347, 1.296, 7.44, 0.5703, 7.44, 1.296, 7.386, 1.296, 7.386, 0.5703, 6.479, 1.296, 7.386, 1.296, 7.386, 1.388, 6.479, 1.388, 7.386, 2.114, 7.386, 1.388, 7.44, 1.388, 7.44, 2.114, 7.386, 1.296, 7.44, 1.296, 7.44, 1.388, 7.386, 1.388, 4.231, -4.012, 4.585, -4.012, 4.585, -3.957, 4.231, -3.957, 4.585, -3.674, 4.585, -3.957, 4.664, -3.957, 4.664, -3.674, 5.018, -3.957, 4.664, -3.957, 4.664, -4.012, 5.018, -4.012, 4.664, -4.296, 4.664, -4.012, 4.585, -4.012, 4.585, -4.296, 4.664, -3.957, 4.585, -3.957, 4.585, -4.012, 4.664, -4.012, 10.87, 1.272, 10.87, 1.615, 10.76, 1.615, 10.76, 1.272, 10.33, 1.615, 10.76, 1.615, 10.76, 1.643, 10.33, 1.643, 10.76, 1.986, 10.76, 1.643, 10.87, 1.643, 10.87, 1.986, 11.3, 1.643, 10.87, 1.643, 10.87, 1.615, 11.3, 1.615, 10.76, 1.643, 10.76, 1.615, 10.87, 1.615, 10.87, 1.643, 5.455, -3.019, 5.774, -3.019, 5.774, -2.977, 5.455, -2.977, 5.774, -2.722, 5.774, -2.977, 5.828, -2.977, 5.828, -2.722, 6.147, -2.977, 5.828, -2.977, 5.828, -3.019, 6.147, -3.019, 5.828, -3.274, 5.828, -3.019, 5.774, -3.019, 5.774, -3.274, 5.828, -2.977, 5.774, -2.977, 5.774, -3.019, 5.828, -3.019, 6.533, -2.145, 6.787, -2.145, 6.787, -2.114, 6.533, -2.114, 6.787, -1.911, 6.787, -2.114, 6.866, -2.114, 6.866, -1.911, 7.12, -2.114, 6.866, -2.114, 6.866, -2.145, 7.12, -2.145, 6.866, -2.348, 6.866, -2.145, 6.787, -2.145, 6.787, -2.348, 6.866, -2.114, 6.787, -2.114, 6.787, -2.145, 6.866, -2.145, 4.287, -4.806, 4.287, -4.486, 4.09, -4.486, 4.09, -4.806, 3.69, -4.486, 4.09, -4.486, 4.09, -4.39, 3.69, -4.39, 4.09, -4.07, 4.09, -4.39, 4.287, -4.39, 4.287, -4.07, 4.686, -4.39, 4.287, -4.39, 4.287, -4.486, 4.686, -4.486, 4.09, -4.39, 4.09, -4.486, 4.287, -4.486, 4.287, -4.39, -3.887, 3.588, -3.402, 2.914, -3.402, 4.261, -2.43, 4.261, -3.402, 4.261, -3.402, 2.914, -2.43, 2.914, -2.43, 4.261, -2.43, 2.914, -1.945, 3.588, -2.43, 4.273, -1.945, 4.946, -3.402, 4.273, -3.402, 5.62, -3.887, 4.946, -2.43, 5.62, -1.945, 4.946, -2.43, 5.62, -3.887, 4.946, -3.402, 4.273])
me_cylinder.materials.append(mat_material)
me_cylinder.update()

# ---- objects
ob_shell = bpy.data.objects.new('Shell', me_icosphere)
ob_tower = bpy.data.objects.new('Tower', me_cylinder)

# ---- transforms, parenting, visibility, modifiers, constraints
ob_shell.location = (0.0, 0.0, 0.0)
ob_tower.location = (0.0, 0.0, 0.0)

# ---- collection membership
col_collection.objects.link(ob_shell)
col_collection.objects.link(ob_tower)

# ---- scene / render settings (as saved in the file)
scene.frame_start = 1; scene.frame_end = 250; scene.frame_set(54)
scene.render.engine = 'BLENDER_EEVEE_NEXT'
scene.cycles.sampling_pattern = 'TABULATED_SOBOL'
scene.view_settings.view_transform = 'Filmic'
bpy.context.view_layer.update()

# ---- added for rendering (the .blend has no active camera and no usable light): camera, sun
cam_auto = bpy.data.cameras.new('AutoCamera')
cam_auto.lens = 50.0
cam_auto.sensor_width = 36.0
cam_auto.clip_end = 1000.0
ob_auto_camera = bpy.data.objects.new('AutoCamera', cam_auto)
scene.collection.objects.link(ob_auto_camera)
ob_auto_camera.location = (3.69175, -4.78001, 3.10245)
ob_auto_camera.rotation_euler = (1.09748, -7.21219e-08, 0.694738)
scene.camera = ob_auto_camera
light_auto_sun = bpy.data.lights.new('AutoSun', 'SUN')
light_auto_sun.energy = 3.0
light_auto_sun.angle = 0.0523599
ob_auto_sun = bpy.data.objects.new('AutoSun', light_auto_sun)
scene.collection.objects.link(ob_auto_sun)
ob_auto_sun.rotation_euler = (0.872665, 0.174533, 0.523599)
bpy.context.view_layer.update()
